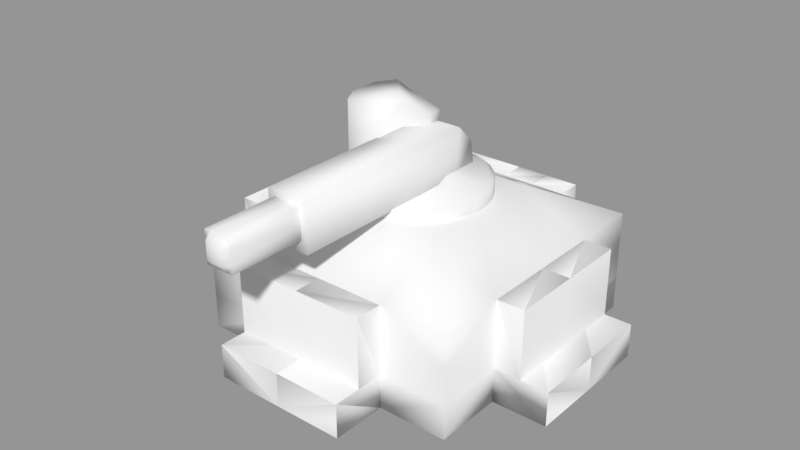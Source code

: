 # Source: unit_lod0.blend  (saved by Blender 2.79.0; exported with 4.5.12 LTS)
import bpy
from mathutils import Matrix  # noqa: F401  (used for matrix-valued properties, if any)

bpy.ops.wm.read_factory_settings(use_empty=True)
scene = bpy.context.scene
scene.name = 'Scene'

# ---- collections
col_collection_1 = bpy.data.collections.new('Collection 1'); scene.collection.children.link(col_collection_1)

# ---- meshes
me_cube_001 = bpy.data.meshes.new('Cube.001')
me_cube_001.from_pydata([(-50.0, -50.0, 0.0), (-50.0, 50.0, 0.0), (50.0, -50.0, 0.0), (50.0, 50.0, 0.0), (-50.0, 0.0, 0.0), (-50.0, -50.0, 25.0), (-50.0, 50.0, 25.0), (0.0, 50.0, 0.0), (50.0, 50.0, 25.0), (50.0, 0.0, 0.0), (50.0, -50.0, 25.0), (0.0, -50.0, 0.0), (-50.0, -25.0, 0.0), (-50.0, -50.0, 37.5), (-50.0, 50.0, 12.5), (-25.0, 50.0, 0.0), (50.0, 50.0, 12.5), (50.0, 25.0, 0.0), (50.0, -50.0, 12.5), (25.0, -50.0, 0.0), (-50.0, 25.0, 0.0), (-50.0, -50.0, 12.5), (-50.0, 50.0, 37.5), (25.0, 50.0, 0.0), (50.0, 50.0, 37.5), (50.0, -25.0, 0.0), (50.0, -50.0, 37.5), (-25.0, -50.0, 0.0), (0.0, -25.0, 50.0), (0.0, 25.0, 50.0), (25.0, 0.0, 50.0), (-25.0, 0.0, 50.0), (0.0, -50.0, 12.5), (0.0, -50.0, 37.5), (50.0, 0.0, 12.5), (50.0, 0.0, 37.5), (0.0, 50.0, 12.5), (0.0, 50.0, 37.5), (-50.0, 0.0, 12.5), (-50.0, 0.0, 37.5), (-50.0, -25.0, 37.5), (-50.0, -25.0, 12.5), (-50.0, 25.0, 12.5), (-25.0, 50.0, 37.5), (-25.0, 50.0, 12.5), (25.0, 50.0, 12.5), (50.0, 25.0, 37.5), (50.0, 25.0, 12.5), (50.0, -25.0, 12.5), (25.0, -50.0, 37.5), (25.0, -50.0, 12.5), (-25.0, -50.0, 12.5), (-25.0, 25.0, 50.0), (25.0, 25.0, 50.0), (25.0, -25.0, 50.0), (-25.0, -25.0, 50.0), (-25.0, -50.0, 37.5), (50.0, -25.0, 37.5), (25.0, 50.0, 37.5), (-50.0, 25.0, 37.5), (0.0, 25.0, 49.59), (0.0, 25.0, 55.59), (4.877, 24.52, 49.59), (4.877, 24.52, 55.59), (9.567, 23.1, 49.59), (9.567, 23.1, 55.59), (13.89, 20.79, 49.59), (13.89, 20.79, 55.59), (17.68, 17.68, 49.59), (17.68, 17.68, 55.59), (20.79, 13.89, 49.59), (20.79, 13.89, 55.59), (23.1, 9.567, 49.59), (23.1, 9.567, 55.59), (24.52, 4.877, 49.59), (24.52, 4.877, 55.59), (25.0, 1.887e-06, 49.59), (25.0, 1.887e-06, 53.59), (24.52, -4.877, 49.59), (24.52, -4.877, 53.59), (23.1, -9.567, 49.59), (23.1, -9.567, 53.59), (20.79, -13.89, 49.59), (20.79, -13.89, 53.59), (17.68, -17.68, 49.59), (17.68, -17.68, 53.59), (13.89, -20.79, 49.59), (13.89, -20.79, 53.59), (9.567, -23.1, 49.59), (9.567, -23.1, 53.59), (4.877, -24.52, 49.59), (4.877, -24.52, 53.59), (-8.146e-06, -25.0, 49.59), (-8.146e-06, -25.0, 53.59), (-4.877, -24.52, 49.59), (-4.877, -24.52, 53.59), (-9.567, -23.1, 49.59), (-9.567, -23.1, 53.59), (-13.89, -20.79, 49.59), (-13.89, -20.79, 53.59), (-17.68, -17.68, 49.59), (-17.68, -17.68, 53.59), (-20.79, -13.89, 49.59), (-20.79, -13.89, 53.59), (-23.1, -9.567, 49.59), (-23.1, -9.567, 53.59), (-24.52, -4.877, 49.59), (-24.52, -4.877, 53.59), (-25.0, 2.414e-05, 49.59), (-25.0, 2.414e-05, 53.59), (-24.52, 4.877, 49.59), (-24.52, 4.877, 55.59), (-23.1, 9.567, 49.59), (-23.1, 9.567, 55.59), (-20.79, 13.89, 49.59), (-20.79, 13.89, 55.59), (-17.68, 17.68, 49.59), (-17.68, 17.68, 55.59), (-13.89, 20.79, 49.59), (-13.89, 20.79, 55.59), (-9.567, 23.1, 49.59), (-9.567, 23.1, 55.59), (-4.877, 24.52, 49.59), (-4.877, 24.52, 55.59), (-24.0, -5.99, 53.35), (-24.0, -5.99, 81.09), (-24.0, 5.189, 53.35), (-24.0, 5.189, 81.09), (-7.006, -13.09, 53.35), (-7.006, -13.09, 74.63), (-1.483, 11.85, 53.35), (-1.483, 11.85, 74.63), (-24.0, 5.189, 67.89), (-20.0, 11.85, 53.35), (-20.0, 11.85, 81.09), (-1.483, 11.85, 67.89), (-20.0, 11.85, 67.89), (-24.0, -5.99, 67.89), (-7.006, -13.09, 67.89), (-20.0, -13.09, 53.35), (-20.0, -13.09, 81.09), (-20.0, -13.09, 67.89), (-7.006, -0.4826, 53.35), (-7.006, -0.6806, 81.09), (-1.483, 5.009, 53.35), (-1.483, 6.512, 74.63), (-7.56, -61.83, 53.16), (-7.56, -61.83, 70.84), (-7.56, 20.73, 49.18), (7.56, -61.83, 53.16), (7.56, -61.83, 70.84), (7.56, 20.73, 49.18), (-7.56, 11.17, 53.16), (-7.56, -61.83, 62.0), (-7.56, 11.17, 70.84), (7.56, 11.17, 53.16), (7.56, 11.17, 70.84), (7.56, -61.83, 62.0), (1.659e-08, -61.83, 53.16), (1.659e-08, -61.83, 70.84), (1.659e-08, 11.17, 70.84), (1.659e-08, 11.17, 53.16), (7.56, 11.17, 62.0), (-7.56, 11.17, 62.0), (7.56, 17.92, 63.99), (-7.56, 17.92, 63.99), (1.659e-08, 20.73, 49.18), (1.659e-08, 17.92, 63.99), (-5.054, -88.95, 57.48), (-5.054, -88.95, 68.68), (-5.054, -58.7, 57.48), (-5.054, -58.7, 68.68), (5.346, -88.95, 57.48), (5.346, -88.95, 68.68), (5.346, -58.7, 57.48), (5.346, -58.7, 68.68), (-5.054, -62.7, 57.48), (5.346, -88.95, 63.08), (-5.054, -62.7, 68.68), (-5.054, -58.7, 63.08), (0.1461, -58.7, 68.68), (5.346, -58.7, 63.08), (5.346, -62.7, 57.48), (5.346, -62.7, 68.68), (-5.054, -88.95, 63.08), (0.1461, -88.95, 57.48), (0.1461, -62.7, 68.68), (5.346, -62.7, 63.08), (-5.054, -62.7, 63.08), (0.1461, -88.95, 68.68), (5.346, -88.95, 65.88), (-5.054, -88.95, 60.28), (2.746, -88.95, 57.48), (-2.454, -88.95, 57.48), (-5.054, -88.95, 65.88), (5.346, -88.95, 60.28), (-2.454, -88.95, 68.68), (2.746, -90.95, 63.08), (-2.454, -90.95, 63.08), (2.746, -88.95, 68.68), (0.1461, -90.95, 60.28), (0.1461, -90.95, 65.88), (2.746, -90.95, 65.88), (2.746, -90.95, 60.28), (-2.454, -90.95, 60.28), (-2.454, -90.95, 65.88), (12.5, 50.0, 37.5), (12.5, 37.5, 43.75), (0.0, 37.5, 43.75), (70.0, -25.0, 0.0), (70.0, 0.0, 0.0), (70.0, -25.0, 12.5), (70.0, -25.0, 12.5), (70.0, 0.0, 0.0), (70.0, 0.0, 12.5), (25.0, 70.0, 0.0), (0.0, 70.0, 0.0), (25.0, 70.0, 12.5), (25.0, 70.0, 12.5), (0.0, 70.0, 0.0), (0.0, 70.0, 12.5), (0.0, 70.0, 12.5), (0.0, 70.0, 0.0), (-25.0, 70.0, 12.5), (0.0, 70.0, 0.0), (-25.0, 70.0, 0.0), (-25.0, 70.0, 12.5), (70.0, 0.0, 12.5), (70.0, 0.0, 0.0), (70.0, 25.0, 12.5), (70.0, 0.0, 0.0), (70.0, 25.0, 0.0), (70.0, 25.0, 12.5), (0.0, -70.0, 12.5), (-25.0, -70.0, 12.5), (0.0, -70.0, 0.0), (-25.0, -70.0, 0.0), (0.0, -70.0, 0.0), (-25.0, -70.0, 12.5), (0.0, -70.0, 12.5), (0.0, -70.0, 0.0), (25.0, -70.0, 12.5), (0.0, -70.0, 0.0), (25.0, -70.0, 0.0), (25.0, -70.0, 12.5), (-70.0, 0.0, 12.5), (-70.0, 25.0, 12.5), (-70.0, 0.0, 0.0), (-70.0, 25.0, 0.0), (-70.0, 0.0, 0.0), (-70.0, 25.0, 12.5), (-70.0, 0.0, 12.5), (-70.0, 0.0, 0.0), (-70.0, -25.0, 12.5), (-70.0, 0.0, 0.0), (-70.0, -25.0, 0.0), (-70.0, -25.0, 12.5), (-60.0, 25.0, 12.5), (-60.0, 0.0, 12.5), (-60.0, 25.0, 37.5), (-60.0, -25.0, 37.5), (-60.0, 0.0, 37.5), (-60.0, -25.0, 12.5), (-60.0, 25.0, 37.5), (-60.0, 0.0, 12.5), (-60.0, 0.0, 37.5), (-60.0, 0.0, 37.5), (-60.0, 0.0, 12.5), (-60.0, -25.0, 12.5), (25.0, 60.0, 12.5), (0.0, 60.0, 12.5), (25.0, 60.0, 37.5), (-25.0, 60.0, 37.5), (0.0, 60.0, 37.5), (-25.0, 60.0, 12.5), (25.0, 60.0, 37.5), (0.0, 60.0, 12.5), (0.0, 60.0, 37.5), (12.5, 60.0, 37.5), (0.0, 60.0, 37.5), (0.0, 60.0, 12.5), (-25.0, 60.0, 12.5), (60.0, -25.0, 12.5), (60.0, 0.0, 12.5), (60.0, -25.0, 37.5), (60.0, 25.0, 37.5), (60.0, 0.0, 37.5), (60.0, 25.0, 12.5), (60.0, -25.0, 37.5), (60.0, 0.0, 12.5), (60.0, 0.0, 37.5), (60.0, 0.0, 37.5), (60.0, 0.0, 12.5), (60.0, 25.0, 12.5), (-25.0, -60.0, 12.5), (0.0, -60.0, 12.5), (-25.0, -60.0, 37.5), (25.0, -60.0, 37.5), (0.0, -60.0, 37.5), (25.0, -60.0, 12.5), (-25.0, -60.0, 37.5), (0.0, -60.0, 12.5), (0.0, -60.0, 37.5), (0.0, -60.0, 37.5), (0.0, -60.0, 12.5), (25.0, -60.0, 12.5)], [], [(21, 12, 0), (42, 1, 20), (41, 5, 40), (14, 15, 1), (45, 3, 23), (44, 6, 43), (16, 17, 3), (48, 2, 25), (47, 8, 46), (18, 19, 2), (51, 0, 27), (35, 53, 30), (22, 59, 52), (24, 58, 53), (39, 55, 31), (46, 24, 53), (31, 28, 30), (43, 22, 52), (49, 26, 54), (57, 54, 26), (40, 13, 55), (55, 13, 56), (28, 56, 33), (50, 10, 49), (4, 7, 9), (61, 62, 60), (63, 64, 62), (65, 66, 64), (67, 68, 66), (69, 70, 68), (71, 72, 70), (73, 74, 72), (74, 77, 76), (77, 78, 76), (79, 80, 78), (81, 82, 80), (83, 84, 82), (85, 86, 84), (87, 88, 86), (89, 90, 88), (91, 92, 90), (93, 94, 92), (95, 96, 94), (97, 98, 96), (99, 100, 98), (101, 102, 100), (103, 104, 102), (105, 106, 104), (107, 108, 106), (109, 110, 108), (111, 112, 110), (113, 114, 112), (115, 116, 114), (117, 118, 116), (119, 120, 118), (121, 122, 120), (123, 60, 122), (115, 73, 65), (77, 111, 109), (77, 91, 87), (137, 127, 132), (143, 138, 142), (132, 134, 136), (127, 125, 143), (140, 137, 141), (134, 135, 136), (129, 141, 138), (144, 143, 142), (135, 145, 144), (153, 158, 157), (156, 157, 162), (154, 159, 160), (166, 165, 167), (155, 158, 161), (153, 163, 152), (155, 164, 156), (152, 165, 148), (165, 160, 167), (161, 148, 166), (168, 176, 193), (180, 178, 186), (190, 177, 187), (174, 176, 170), (181, 183, 187), (178, 179, 188), (196, 194, 205), (196, 189, 186), (194, 178, 188), (198, 191, 204), (199, 201, 202), (185, 182, 192), (176, 182, 185), (182, 172, 192), (190, 197, 177), (190, 199, 202), (203, 185, 192), (195, 192, 172), (177, 203, 195), (193, 191, 168), (200, 193, 185), (205, 184, 198), (189, 205, 201), (176, 185, 193), (201, 198, 197), (21, 41, 12), (42, 14, 1), (22, 6, 59), (219, 218, 45), (6, 14, 42), (215, 217, 45), (59, 6, 42), (41, 21, 5), (217, 216, 7), (5, 13, 40), (216, 215, 23), (14, 44, 15), (45, 16, 3), (24, 8, 58), (212, 214, 34), (8, 16, 45), (214, 213, 9), (58, 8, 45), (44, 14, 6), (213, 212, 48), (6, 22, 43), (209, 211, 48), (16, 47, 17), (48, 18, 2), (26, 10, 57), (211, 210, 9), (10, 18, 48), (210, 209, 25), (57, 10, 48), (47, 16, 8), (206, 37, 208), (8, 24, 46), (207, 58, 206), (18, 50, 19), (51, 21, 0), (30, 54, 57), (35, 46, 53), (30, 57, 35), (31, 52, 59), (39, 40, 55), (31, 59, 39), (30, 53, 29), (29, 52, 31), (31, 55, 28), (28, 54, 30), (30, 29, 31), (33, 49, 54), (28, 55, 56), (33, 54, 28), (13, 5, 56), (208, 29, 207), (5, 21, 51), (43, 29, 208), (56, 5, 51), (50, 18, 10), (53, 58, 207), (10, 26, 49), (276, 277, 278), (9, 25, 19), (19, 11, 9), (25, 2, 19), (23, 3, 17), (17, 9, 7), (27, 0, 12), (9, 11, 4), (7, 23, 17), (20, 1, 15), (15, 7, 4), (11, 27, 12), (4, 20, 15), (11, 12, 4), (61, 63, 62), (63, 65, 64), (65, 67, 66), (67, 69, 68), (69, 71, 70), (71, 73, 72), (73, 75, 74), (74, 75, 77), (77, 79, 78), (79, 81, 80), (81, 83, 82), (83, 85, 84), (85, 87, 86), (87, 89, 88), (89, 91, 90), (91, 93, 92), (93, 95, 94), (95, 97, 96), (97, 99, 98), (99, 101, 100), (101, 103, 102), (103, 105, 104), (105, 107, 106), (107, 109, 108), (109, 111, 110), (111, 113, 112), (113, 115, 114), (115, 117, 116), (117, 119, 118), (119, 121, 120), (121, 123, 122), (123, 61, 60), (63, 61, 123), (123, 121, 119), (119, 117, 115), (115, 113, 111), (111, 75, 73), (73, 71, 69), (69, 67, 73), (65, 63, 123), (123, 119, 65), (115, 111, 73), (73, 67, 65), (65, 119, 115), (77, 75, 111), (81, 79, 77), (77, 109, 107), (107, 105, 103), (103, 101, 99), (99, 97, 103), (95, 93, 91), (91, 89, 87), (87, 85, 83), (83, 81, 87), (77, 107, 95), (103, 97, 95), (95, 91, 77), (87, 81, 77), (107, 103, 95), (126, 124, 137), (137, 125, 127), (132, 126, 137), (128, 142, 138), (143, 129, 138), (133, 126, 132), (132, 127, 134), (136, 133, 132), (145, 131, 134), (134, 127, 143), (125, 140, 143), (143, 145, 134), (140, 129, 143), (139, 141, 137), (140, 125, 137), (137, 124, 139), (133, 136, 135), (134, 131, 135), (135, 130, 133), (128, 138, 141), (129, 140, 141), (141, 139, 128), (144, 145, 143), (144, 130, 135), (135, 131, 145), (150, 159, 157), (153, 146, 158), (159, 147, 153), (158, 149, 157), (157, 159, 153), (155, 162, 157), (156, 150, 157), (157, 149, 155), (156, 160, 159), (154, 147, 159), (159, 150, 156), (164, 151, 166), (166, 148, 165), (167, 164, 166), (152, 161, 158), (155, 149, 158), (158, 146, 152), (152, 146, 153), (153, 147, 154), (154, 163, 153), (155, 151, 164), (152, 154, 165), (164, 167, 160), (165, 154, 160), (160, 156, 164), (166, 151, 155), (161, 152, 148), (166, 155, 161), (183, 175, 180), (180, 171, 178), (186, 183, 180), (182, 195, 172), (183, 173, 190), (177, 195, 187), (183, 190, 187), (182, 187, 195), (174, 182, 176), (182, 174, 181), (181, 175, 183), (187, 182, 181), (176, 188, 179), (178, 171, 179), (179, 170, 176), (196, 169, 194), (183, 199, 173), (178, 169, 196), (189, 199, 186), (178, 196, 186), (183, 186, 199), (176, 168, 191), (184, 194, 188), (176, 191, 188), (169, 178, 194), (188, 191, 184), (198, 184, 191), (199, 189, 201), (190, 202, 197), (190, 173, 199), (203, 200, 185), (195, 203, 192), (177, 197, 203), (193, 204, 191), (200, 204, 193), (205, 194, 184), (189, 196, 205), (200, 203, 197), (197, 202, 201), (201, 205, 198), (198, 204, 200), (200, 197, 198), (43, 52, 29), (53, 207, 29), (43, 208, 37), (207, 206, 208), (209, 210, 211), (210, 25, 9), (211, 9, 48), (209, 48, 25), (212, 213, 214), (213, 48, 9), (214, 9, 34), (212, 34, 48), (215, 216, 217), (216, 23, 7), (217, 7, 45), (215, 45, 23), (218, 219, 220), (219, 45, 7), (220, 7, 36), (218, 36, 45), (221, 222, 223), (222, 36, 7), (223, 7, 44), (221, 44, 36), (224, 225, 226), (225, 7, 15), (226, 15, 44), (224, 44, 7), (227, 228, 229), (228, 34, 9), (229, 9, 47), (227, 47, 34), (230, 231, 232), (231, 9, 17), (232, 17, 47), (230, 47, 9), (233, 234, 235), (234, 32, 51), (235, 51, 11), (233, 11, 32), (236, 237, 238), (237, 27, 11), (238, 11, 51), (236, 51, 27), (239, 240, 241), (240, 32, 11), (241, 11, 50), (239, 50, 32), (242, 243, 244), (243, 11, 19), (244, 19, 50), (242, 50, 11), (245, 246, 247), (246, 38, 42), (247, 42, 4), (245, 4, 38), (248, 249, 250), (249, 20, 4), (250, 4, 42), (248, 42, 20), (251, 252, 253), (252, 38, 4), (253, 4, 41), (251, 41, 38), (254, 255, 256), (255, 4, 12), (256, 12, 41), (254, 41, 4), (257, 258, 259), (258, 42, 38), (259, 38, 59), (257, 59, 42), (260, 261, 262), (261, 40, 39), (262, 39, 41), (260, 41, 40), (263, 264, 265), (264, 59, 38), (265, 38, 39), (263, 39, 59), (266, 267, 268), (267, 39, 38), (268, 38, 41), (266, 41, 39), (269, 270, 271), (270, 45, 36), (271, 36, 58), (269, 58, 45), (272, 273, 274), (273, 43, 37), (274, 37, 44), (272, 44, 43), (276, 278, 275), (276, 58, 36), (277, 36, 37), (278, 37, 206), (275, 206, 58), (279, 280, 281), (280, 37, 36), (281, 36, 44), (279, 44, 37), (282, 283, 284), (283, 48, 34), (284, 34, 57), (282, 57, 48), (285, 286, 287), (286, 46, 35), (287, 35, 47), (285, 47, 46), (288, 289, 290), (289, 57, 34), (290, 34, 35), (288, 35, 57), (291, 292, 293), (292, 35, 34), (293, 34, 47), (291, 47, 35), (294, 295, 296), (295, 51, 32), (296, 32, 56), (294, 56, 51), (297, 298, 299), (298, 49, 33), (299, 33, 50), (297, 50, 49), (300, 301, 302), (301, 56, 32), (302, 32, 33), (300, 33, 56), (303, 304, 305), (304, 33, 32), (305, 32, 50), (303, 50, 33), (220, 219, 7), (218, 220, 36), (222, 221, 36), (223, 222, 7), (221, 223, 44), (225, 224, 7), (226, 225, 15), (224, 226, 44), (228, 227, 34), (229, 228, 9), (227, 229, 47), (231, 230, 9), (232, 231, 17), (230, 232, 47), (234, 233, 32), (235, 234, 51), (233, 235, 11), (237, 236, 27), (238, 237, 11), (236, 238, 51), (240, 239, 32), (241, 240, 11), (239, 241, 50), (243, 242, 11), (244, 243, 19), (242, 244, 50), (246, 245, 38), (247, 246, 42), (245, 247, 4), (249, 248, 20), (250, 249, 4), (248, 250, 42), (252, 251, 38), (253, 252, 4), (251, 253, 41), (255, 254, 4), (256, 255, 12), (254, 256, 41), (258, 257, 42), (259, 258, 38), (257, 259, 59), (261, 260, 40), (262, 261, 39), (260, 262, 41), (264, 263, 59), (265, 264, 38), (263, 265, 39), (267, 266, 39), (268, 267, 38), (266, 268, 41), (270, 269, 45), (271, 270, 36), (269, 271, 58), (273, 272, 43), (274, 273, 37), (272, 274, 44), (276, 275, 58), (277, 276, 36), (278, 277, 37), (275, 278, 206), (280, 279, 37), (281, 280, 36), (279, 281, 44), (283, 282, 48), (284, 283, 34), (282, 284, 57), (286, 285, 46), (287, 286, 35), (285, 287, 47), (289, 288, 57), (290, 289, 34), (288, 290, 35), (292, 291, 35), (293, 292, 34), (291, 293, 47), (295, 294, 51), (296, 295, 32), (294, 296, 56), (298, 297, 49), (299, 298, 33), (297, 299, 50), (301, 300, 56), (302, 301, 32), (300, 302, 33), (304, 303, 33), (305, 304, 32), (303, 305, 50)])
_uv = me_cube_001.uv_layers.new(name='UVMap')
_uv.uv.foreach_set('vector', [0.8281, 0.171, 0.8686, 0.08802, 0.8686, 0.171, 0.8281, 0.3431, 0.8686, 0.2601, 0.8686, 0.3431, 0.5207, 0.08502, 0.5207, 0.002002, 0.4368, 0.08502, 0.8281, 0.5151, 0.8686, 0.4321, 0.8686, 0.5151, 0.7816, 0.8192, 0.6977, 0.8592, 0.7816, 0.8592, 0.3468, 0.3431, 0.3468, 0.2601, 0.2629, 0.3431, 0.8281, 0.6872, 0.8686, 0.6042, 0.8686, 0.6872, 0.8686, 0.7762, 0.7846, 0.8162, 0.8686, 0.8162, 0.3468, 0.2571, 0.3468, 0.174, 0.2629, 0.2571, 0.8281, 0.7732, 0.8686, 0.6902, 0.8686, 0.7732, 0.8686, 0.8192, 0.7846, 0.8592, 0.8686, 0.8592, 0.5207, 0.174, 0.4368, 0.2571, 0.5207, 0.2571, 0.4368, 0.4291, 0.5207, 0.4291, 0.5207, 0.3461, 0.3498, 0.4291, 0.4338, 0.4291, 0.4338, 0.3461, 0.3468, 0.3461, 0.2629, 0.4291, 0.3468, 0.4291, 0.4338, 0.3431, 0.3498, 0.3431, 0.4338, 0.2601, 0.4368, 0.3431, 0.5207, 0.3431, 0.5207, 0.2601, 0.4338, 0.2571, 0.3498, 0.2571, 0.4338, 0.174, 0.2599, 0.4291, 0.1759, 0.4291, 0.2599, 0.3461, 0.1729, 0.4291, 0.1729, 0.3461, 0.08896, 0.4291, 0.4338, 0.171, 0.3498, 0.171, 0.4338, 0.08802, 0.08596, 0.3461, 0.002002, 0.4291, 0.08596, 0.4291, 0.5207, 0.08802, 0.4368, 0.171, 0.5207, 0.171, 0.2599, 0.3431, 0.2599, 0.2601, 0.1759, 0.3431, 0.002002, 0.171, 0.1729, 0.171, 0.1729, 0.002002, 0.2164, 0.5181, 0.1977, 0.5366, 0.2164, 0.5366, 0.2599, 0.5396, 0.2411, 0.5581, 0.2599, 0.5581, 0.1947, 0.5181, 0.1759, 0.5366, 0.1947, 0.5366, 0.1947, 0.5396, 0.1759, 0.5581, 0.1947, 0.5581, 0.08596, 0.4751, 0.06722, 0.4936, 0.08596, 0.4936, 0.04248, 0.4966, 0.02374, 0.5151, 0.04248, 0.5151, 0.2164, 0.5396, 0.1977, 0.5581, 0.2164, 0.5581, 0.248, 0.5171, 0.2401, 0.5356, 0.2401, 0.5171, 0.252, 0.5366, 0.2599, 0.5181, 0.2599, 0.5366, 0.2194, 0.5366, 0.2273, 0.5181, 0.2273, 0.5366, 0.2303, 0.5366, 0.2381, 0.5181, 0.2381, 0.5366, 0.1759, 0.5796, 0.1838, 0.5611, 0.1838, 0.5796, 0.2085, 0.6011, 0.2164, 0.5826, 0.2164, 0.6011, 0.1759, 0.6011, 0.1838, 0.5826, 0.1838, 0.6011, 0.1868, 0.6011, 0.1947, 0.5826, 0.1947, 0.6011, 0.1977, 0.5796, 0.2055, 0.5611, 0.2055, 0.5796, 0.2085, 0.5796, 0.2164, 0.5611, 0.2164, 0.5796, 0.1977, 0.6011, 0.2055, 0.5826, 0.2055, 0.6011, 0.1868, 0.5796, 0.1947, 0.5611, 0.1947, 0.5796, 0.2411, 0.6011, 0.249, 0.5826, 0.249, 0.6011, 0.252, 0.6011, 0.2599, 0.5826, 0.2599, 0.6011, 0.2194, 0.6011, 0.2273, 0.5826, 0.2273, 0.6011, 0.2303, 0.6011, 0.2381, 0.5826, 0.2381, 0.6011, 0.2411, 0.5796, 0.249, 0.5611, 0.249, 0.5796, 0.002002, 0.3001, 0.04248, 0.2601, 0.04248, 0.3001, 0.08596, 0.4966, 0.06722, 0.5151, 0.08596, 0.5151, 0.06422, 0.4966, 0.04548, 0.5151, 0.06422, 0.5151, 0.04248, 0.4751, 0.02374, 0.4936, 0.04248, 0.4936, 0.02074, 0.4751, 0.002002, 0.4936, 0.02074, 0.4936, 0.02074, 0.4536, 0.002002, 0.4721, 0.02074, 0.4721, 0.02074, 0.4966, 0.002002, 0.5151, 0.02074, 0.5151, 0.06422, 0.4321, 0.04548, 0.4506, 0.06422, 0.4506, 0.5237, 0.9667, 0.6077, 0.9267, 0.6077, 0.9667, 0.9555, 0.174, 0.9555, 0.3431, 0.9368, 0.3431, 0.9773, 0.3461, 0.9368, 0.4291, 0.9773, 0.4291, 0.04548, 0.3431, 0.08596, 0.3031, 0.08596, 0.3431, 0.04148, 0.2591, 0.001001, 0.2591, 0.001001, 0.2991, 0.1542, 0.3001, 0.1729, 0.2601, 0.1729, 0.3001, 0.2629, 0.08502, 0.3033, 0.08502, 0.3033, 0.04501, 0.1294, 0.2601, 0.1107, 0.3001, 0.1294, 0.3001, 0.04548, 0.3001, 0.08596, 0.2601, 0.08596, 0.3001, 0.1324, 0.3001, 0.1512, 0.2601, 0.1512, 0.3001, 0.5207, 0.9697, 0.4368, 0.9882, 0.5207, 0.9882, 0.1077, 0.3431, 0.08896, 0.3431, 0.1077, 0.3031, 0.2164, 0.2171, 0.2164, 0.2571, 0.1759, 0.2571, 0.4338, 0.9052, 0.2629, 0.9237, 0.4338, 0.9237, 0.915, 0.5151, 0.9338, 0.3461, 0.9338, 0.5151, 0.3033, 0.131, 0.2846, 0.171, 0.3033, 0.171, 0.7816, 0.9052, 0.6107, 0.9237, 0.7816, 0.9237, 0.4368, 0.9237, 0.6077, 0.9237, 0.6077, 0.9052, 0.3903, 0.002002, 0.3903, 0.04201, 0.3498, 0.04201, 0.2599, 0.2571, 0.2599, 0.2171, 0.2194, 0.2571, 0.3281, 0.128, 0.3468, 0.08802, 0.3468, 0.128, 0.3033, 0.08802, 0.2846, 0.128, 0.3033, 0.128, 0.9881, 0.8592, 0.9881, 0.7762, 0.9803, 0.8592, 0.2194, 0.5796, 0.2273, 0.5611, 0.2273, 0.5796, 0.9803, 0.7732, 0.9881, 0.7732, 0.9881, 0.6902, 0.9585, 0.956, 0.999, 0.9482, 0.999, 0.956, 0.9477, 0.9882, 0.9555, 0.9697, 0.9555, 0.9882, 0.2381, 0.5611, 0.2303, 0.5796, 0.2381, 0.5796, 0.9229, 0.9482, 0.915, 0.956, 0.9229, 0.956, 0.08596, 0.9912, 0.08596, 0.999, 0.002002, 0.999, 0.999, 0.3461, 0.9803, 0.4291, 0.999, 0.4291, 0.9259, 0.9775, 0.9338, 0.9697, 0.9338, 0.9775, 0.9338, 0.959, 0.9259, 0.9667, 0.9338, 0.9667, 0.9803, 0.6872, 0.9881, 0.6042, 0.9881, 0.6872, 0.4358, 0.9872, 0.4358, 0.9687, 0.5197, 0.9687, 0.1759, 0.999, 0.2599, 0.999, 0.2599, 0.9912, 0.9259, 0.9882, 0.9338, 0.9805, 0.9338, 0.9882, 0.9368, 0.9667, 0.9447, 0.959, 0.9447, 0.9667, 0.9338, 0.9482, 0.9259, 0.956, 0.9338, 0.956, 0.9447, 0.9482, 0.9368, 0.956, 0.9447, 0.956, 0.9477, 0.9667, 0.9555, 0.959, 0.9555, 0.9667, 0.915, 0.9775, 0.9229, 0.9697, 0.9229, 0.9775, 0.9555, 0.9482, 0.9477, 0.956, 0.9555, 0.956, 0.915, 0.9667, 0.9229, 0.959, 0.9229, 0.9667, 0.9229, 0.9805, 0.915, 0.9882, 0.9229, 0.9882, 0.9793, 0.6862, 0.9871, 0.6032, 0.9793, 0.6032, 0.9881, 0.8915, 0.9803, 0.8915, 0.9881, 0.8837, 0.912, 0.002002, 0.912, 0.08502, 0.8716, 0.08502, 0.002002, 0.9022, 0.08596, 0.9022, 0.08596, 0.8622, 0.912, 0.171, 0.8716, 0.171, 0.912, 0.08802, 0.6947, 0.08802, 0.6947, 0.171, 0.6107, 0.171, 0.1729, 0.8622, 0.1729, 0.9022, 0.08896, 0.9022, 0.3468, 0.7762, 0.3468, 0.8162, 0.2629, 0.8162, 0.1749, 0.2591, 0.1749, 0.3421, 0.2589, 0.2591, 0.912, 0.174, 0.912, 0.2571, 0.8716, 0.2571, 0.6947, 0.3461, 0.6947, 0.4291, 0.6107, 0.4291, 0.2599, 0.8622, 0.2599, 0.9022, 0.1759, 0.9022, 0.2599, 0.6042, 0.2599, 0.6872, 0.1759, 0.6872, 0.912, 0.2601, 0.912, 0.3431, 0.8716, 0.3431, 0.2629, 0.9022, 0.3468, 0.9022, 0.3468, 0.8622, 0.912, 0.4291, 0.8716, 0.4291, 0.912, 0.3461, 0.6947, 0.2601, 0.6947, 0.3431, 0.6107, 0.3431, 0.9368, 0.7732, 0.9773, 0.7732, 0.9773, 0.6902, 0.7846, 0.08502, 0.8251, 0.08502, 0.8251, 0.002002, 0.2619, 0.173, 0.2619, 0.2561, 0.3458, 0.173, 0.2629, 0.9882, 0.3468, 0.9882, 0.3468, 0.9482, 0.6947, 0.5181, 0.6947, 0.6011, 0.6107, 0.6011, 0.9368, 0.8592, 0.9773, 0.8592, 0.9773, 0.7762, 0.2599, 0.7762, 0.2599, 0.8162, 0.1759, 0.8162, 0.3498, 0.9882, 0.4338, 0.9882, 0.4338, 0.9482, 0.999, 0.08802, 0.999, 0.171, 0.9585, 0.171, 0.1729, 0.9452, 0.1729, 0.9052, 0.08896, 0.9452, 0.3468, 0.6472, 0.3468, 0.7302, 0.2629, 0.7302, 0.915, 0.171, 0.9555, 0.171, 0.9555, 0.08802, 0.6077, 0.6042, 0.6077, 0.6872, 0.5237, 0.6872, 0.2619, 0.2591, 0.2619, 0.3421, 0.3458, 0.2591, 0.002002, 0.9452, 0.08596, 0.9452, 0.08596, 0.9052, 0.3498, 0.08502, 0.3903, 0.08502, 0.3903, 0.04501, 0.001001, 0.9442, 0.001001, 0.9042, 0.08495, 0.9042, 0.3468, 0.002002, 0.3063, 0.04201, 0.3468, 0.04201, 0.914, 0.17, 0.914, 0.08702, 0.9545, 0.08702, 0.1719, 0.9042, 0.08796, 0.9042, 0.08796, 0.9442, 0.5197, 0.08702, 0.4358, 0.08702, 0.4358, 0.17, 0.08495, 0.3451, 0.001001, 0.3451, 0.001001, 0.4281, 0.3488, 0.17, 0.4328, 0.08702, 0.3488, 0.08702, 0.1719, 0.3451, 0.08796, 0.3451, 0.08796, 0.4281, 0.2589, 0.3451, 0.1749, 0.3451, 0.1749, 0.4281, 0.3488, 0.2561, 0.4328, 0.173, 0.3488, 0.173, 0.08896, 0.6872, 0.1729, 0.6872, 0.1729, 0.6042, 0.6107, 0.08502, 0.6947, 0.08502, 0.6947, 0.002002, 0.002002, 0.6872, 0.08596, 0.6872, 0.08596, 0.6042, 0.3498, 0.6442, 0.4338, 0.6442, 0.4338, 0.5611, 0.08896, 0.5151, 0.1729, 0.5151, 0.1729, 0.4321, 0.4328, 0.2591, 0.3488, 0.2591, 0.3488, 0.3421, 0.3458, 0.3451, 0.2619, 0.3451, 0.2619, 0.4281, 0.3488, 0.4281, 0.4328, 0.3451, 0.3488, 0.3451, 0.9575, 0.08702, 0.998, 0.08702, 0.9575, 0.17, 0.04448, 0.2591, 0.04448, 0.2991, 0.08495, 0.2591, 0.3488, 0.9872, 0.3488, 0.9472, 0.4328, 0.9472, 0.8251, 0.6042, 0.7846, 0.6872, 0.8251, 0.6872, 0.4358, 0.001001, 0.4358, 0.08402, 0.5197, 0.001001, 0.9358, 0.8582, 0.9358, 0.7752, 0.9763, 0.7752, 0.4338, 0.002002, 0.3933, 0.04201, 0.4338, 0.04201, 0.2619, 0.9872, 0.2619, 0.9472, 0.3458, 0.9472, 0.9358, 0.7722, 0.9358, 0.6892, 0.9763, 0.6892, 0.4338, 0.4321, 0.4338, 0.4721, 0.2629, 0.4721, 0.2599, 0.171, 0.1759, 0.171, 0.2599, 0.002002, 0.2629, 0.6442, 0.3468, 0.6442, 0.3468, 0.5611, 0.5237, 0.6011, 0.6077, 0.6011, 0.6077, 0.5181, 0.1729, 0.2571, 0.1729, 0.174, 0.002002, 0.2571, 0.4368, 0.6011, 0.5207, 0.6011, 0.5207, 0.5181, 0.1719, 0.001001, 0.001001, 0.001001, 0.001001, 0.17, 0.1759, 0.5151, 0.2599, 0.5151, 0.2599, 0.4321, 0.5237, 0.5151, 0.6077, 0.5151, 0.6077, 0.4321, 0.001001, 0.173, 0.001001, 0.2561, 0.1719, 0.173, 0.1719, 0.4311, 0.08796, 0.4311, 0.08796, 0.5141, 0.2589, 0.4311, 0.1749, 0.4311, 0.1749, 0.5141, 0.1749, 0.17, 0.1749, 0.001001, 0.2589, 0.001001, 0.2194, 0.5581, 0.2381, 0.5581, 0.2381, 0.5396, 0.2371, 0.5386, 0.2184, 0.5386, 0.2184, 0.5571, 0.2589, 0.5386, 0.2401, 0.5386, 0.2401, 0.5571, 0.1937, 0.5171, 0.1749, 0.5171, 0.1749, 0.5356, 0.2154, 0.5171, 0.1967, 0.5171, 0.1967, 0.5356, 0.1937, 0.5386, 0.1749, 0.5386, 0.1749, 0.5571, 0.2154, 0.5386, 0.1967, 0.5386, 0.1967, 0.5571, 0.06422, 0.4751, 0.06422, 0.4936, 0.04548, 0.4936, 0.251, 0.5356, 0.251, 0.5171, 0.2589, 0.5171, 0.2184, 0.5356, 0.2184, 0.5171, 0.2263, 0.5171, 0.2293, 0.5356, 0.2293, 0.5171, 0.2371, 0.5171, 0.1967, 0.6001, 0.1967, 0.5816, 0.2045, 0.5816, 0.2075, 0.6001, 0.2075, 0.5816, 0.2154, 0.5816, 0.1749, 0.6001, 0.1749, 0.5816, 0.1828, 0.5816, 0.1858, 0.6001, 0.1858, 0.5816, 0.1937, 0.5816, 0.1967, 0.5786, 0.1967, 0.5601, 0.2045, 0.5601, 0.2075, 0.5786, 0.2075, 0.5601, 0.2154, 0.5601, 0.1749, 0.5786, 0.1749, 0.5601, 0.1828, 0.5601, 0.1858, 0.5786, 0.1858, 0.5601, 0.1937, 0.5601, 0.2401, 0.6001, 0.2401, 0.5816, 0.248, 0.5816, 0.251, 0.6001, 0.251, 0.5816, 0.2589, 0.5816, 0.2184, 0.6001, 0.2184, 0.5816, 0.2263, 0.5816, 0.2293, 0.6001, 0.2293, 0.5816, 0.2371, 0.5816, 0.2401, 0.5786, 0.2401, 0.5601, 0.248, 0.5601, 0.06322, 0.4741, 0.04448, 0.4741, 0.04448, 0.4926, 0.08495, 0.4741, 0.06622, 0.4741, 0.06622, 0.4926, 0.06322, 0.4956, 0.04448, 0.4956, 0.04448, 0.5141, 0.08495, 0.4956, 0.06622, 0.4956, 0.06622, 0.5141, 0.01974, 0.4741, 0.001001, 0.4741, 0.001001, 0.4926, 0.04148, 0.4741, 0.02274, 0.4741, 0.02274, 0.4926, 0.01974, 0.4956, 0.001001, 0.4956, 0.001001, 0.5141, 0.04148, 0.4956, 0.02274, 0.4956, 0.02274, 0.5141, 0.04448, 0.4496, 0.04448, 0.4311, 0.06322, 0.4311, 0.02074, 0.4321, 0.02074, 0.4506, 0.002002, 0.4506, 0.08596, 0.4321, 0.08596, 0.4506, 0.06722, 0.4506, 0.08495, 0.4311, 0.06622, 0.4311, 0.06622, 0.4496, 0.6107, 0.9452, 0.7816, 0.9267, 0.7816, 0.9452, 0.06422, 0.4536, 0.06422, 0.4721, 0.04548, 0.4721, 0.1512, 0.3431, 0.1324, 0.3431, 0.1512, 0.3031, 0.1502, 0.3021, 0.1314, 0.3021, 0.1314, 0.3421, 0.04248, 0.3431, 0.002002, 0.3431, 0.04248, 0.3031, 0.2619, 0.4311, 0.2619, 0.4711, 0.4328, 0.4311, 0.1294, 0.3031, 0.1294, 0.3431, 0.1107, 0.3431, 0.9358, 0.4281, 0.9358, 0.3451, 0.9763, 0.3451, 0.6097, 0.9442, 0.6097, 0.9257, 0.7806, 0.9257, 0.04448, 0.4711, 0.04448, 0.4526, 0.06322, 0.4526, 0.9358, 0.3421, 0.9545, 0.173, 0.9358, 0.173, 0.08596, 0.4536, 0.08596, 0.4721, 0.06722, 0.4721, 0.04248, 0.4321, 0.04248, 0.4506, 0.02374, 0.4506, 0.1729, 0.3431, 0.1542, 0.3431, 0.1729, 0.3031, 0.06622, 0.4711, 0.06622, 0.4526, 0.08495, 0.4526, 0.001001, 0.4496, 0.001001, 0.4311, 0.01974, 0.4311, 0.02274, 0.4496, 0.02274, 0.4311, 0.04148, 0.4311, 0.1532, 0.3021, 0.1719, 0.3021, 0.1532, 0.3421, 0.4358, 0.3421, 0.5197, 0.2591, 0.4358, 0.2591, 0.08796, 0.3421, 0.08796, 0.3021, 0.1067, 0.3021, 0.5227, 0.9657, 0.5227, 0.9257, 0.6067, 0.9257, 0.001001, 0.3421, 0.001001, 0.3021, 0.04148, 0.3021, 0.8686, 0.9052, 0.8686, 0.9452, 0.7846, 0.9452, 0.2629, 0.04201, 0.3033, 0.04201, 0.3033, 0.002002, 0.04448, 0.3421, 0.04448, 0.3021, 0.08495, 0.3021, 0.2619, 0.001001, 0.2619, 0.04101, 0.3023, 0.001001, 0.3053, 0.001001, 0.3458, 0.001001, 0.3053, 0.04101, 0.1097, 0.3421, 0.1097, 0.3021, 0.1284, 0.3021, 0.3281, 0.171, 0.3468, 0.171, 0.3468, 0.131, 0.1314, 0.2991, 0.1314, 0.2591, 0.1502, 0.2591, 0.1532, 0.2591, 0.1532, 0.2991, 0.1719, 0.2591, 0.9585, 0.9452, 0.9773, 0.9452, 0.9773, 0.8622, 0.08896, 0.3001, 0.1077, 0.3001, 0.1077, 0.2601, 0.08796, 0.2591, 0.1067, 0.2591, 0.08796, 0.2991, 0.2619, 0.04401, 0.3023, 0.04401, 0.2619, 0.08402, 0.2164, 0.174, 0.2164, 0.2141, 0.1759, 0.2141, 0.3251, 0.131, 0.3251, 0.171, 0.3063, 0.171, 0.1284, 0.2591, 0.1097, 0.2591, 0.1097, 0.2991, 0.3053, 0.17, 0.3053, 0.13, 0.3241, 0.13, 0.3063, 0.08502, 0.3468, 0.08502, 0.3468, 0.04501, 0.9575, 0.9442, 0.9575, 0.8612, 0.9763, 0.8612, 0.3458, 0.04401, 0.3053, 0.04401, 0.3053, 0.08402, 0.2599, 0.174, 0.2599, 0.2141, 0.2194, 0.2141, 0.1749, 0.2131, 0.1749, 0.173, 0.2154, 0.173, 0.2184, 0.2131, 0.2184, 0.173, 0.2589, 0.173, 0.8676, 0.9042, 0.7836, 0.9042, 0.7836, 0.9442, 0.3458, 0.13, 0.3271, 0.13, 0.3271, 0.17, 0.001001, 0.4711, 0.001001, 0.4526, 0.01974, 0.4526, 0.04248, 0.4721, 0.02374, 0.4721, 0.04248, 0.4536, 0.9773, 0.959, 0.9773, 0.9775, 0.9585, 0.9775, 0.04148, 0.4526, 0.02274, 0.4526, 0.02274, 0.4711, 0.9763, 0.958, 0.9575, 0.958, 0.9575, 0.9765, 0.2154, 0.2161, 0.1749, 0.2161, 0.1749, 0.2561, 0.915, 0.8592, 0.9338, 0.8592, 0.9338, 0.6902, 0.9338, 0.174, 0.9338, 0.3431, 0.915, 0.3431, 0.9328, 0.6892, 0.914, 0.6892, 0.914, 0.8582, 0.915, 0.6872, 0.9338, 0.6872, 0.9338, 0.5181, 0.2629, 0.9452, 0.4338, 0.9452, 0.4338, 0.9267, 0.2619, 0.9442, 0.2619, 0.9257, 0.4328, 0.9257, 0.2816, 0.131, 0.2816, 0.171, 0.2629, 0.171, 0.2806, 0.13, 0.2619, 0.13, 0.2619, 0.17, 0.2836, 0.13, 0.3023, 0.13, 0.2836, 0.17, 0.9328, 0.5171, 0.914, 0.5171, 0.914, 0.6862, 0.7806, 0.9042, 0.6097, 0.9042, 0.6097, 0.9227, 0.9328, 0.3451, 0.914, 0.3451, 0.914, 0.5141, 0.6067, 0.9042, 0.4358, 0.9042, 0.4358, 0.9227, 0.9328, 0.173, 0.914, 0.173, 0.914, 0.3421, 0.2619, 0.9227, 0.2619, 0.9042, 0.4328, 0.9042, 0.2184, 0.2161, 0.2589, 0.2161, 0.2184, 0.2561, 0.3488, 0.04101, 0.3893, 0.001001, 0.3488, 0.001001, 0.3063, 0.128, 0.3251, 0.128, 0.3251, 0.08802, 0.3053, 0.127, 0.3053, 0.08702, 0.3241, 0.08702, 0.3458, 0.08702, 0.3271, 0.08702, 0.3271, 0.127, 0.2629, 0.128, 0.2816, 0.128, 0.2816, 0.08802, 0.2806, 0.08702, 0.2619, 0.08702, 0.2619, 0.127, 0.2836, 0.127, 0.3023, 0.08702, 0.2836, 0.08702, 0.252, 0.5796, 0.2599, 0.5796, 0.2599, 0.5611, 0.251, 0.5786, 0.251, 0.5601, 0.2589, 0.5601, 0.2184, 0.5601, 0.2184, 0.5786, 0.2263, 0.5601, 0.9881, 0.5181, 0.9803, 0.6011, 0.9881, 0.6011, 0.2629, 0.999, 0.3468, 0.999, 0.3468, 0.9912, 0.1729, 0.999, 0.1729, 0.9912, 0.08896, 0.999, 0.998, 0.3451, 0.9793, 0.4281, 0.9793, 0.3451, 0.6077, 0.9697, 0.6077, 0.9882, 0.5237, 0.9882, 0.9575, 0.955, 0.9575, 0.9472, 0.998, 0.9472, 0.9803, 0.8807, 0.9881, 0.8807, 0.9881, 0.8622, 0.2293, 0.5786, 0.2293, 0.5601, 0.2371, 0.5601, 0.9447, 0.9882, 0.9447, 0.9697, 0.9368, 0.9882, 0.9358, 0.9872, 0.9358, 0.9687, 0.9437, 0.9687, 0.9545, 0.9687, 0.9467, 0.9687, 0.9467, 0.9872, 0.9793, 0.8797, 0.9793, 0.8612, 0.9871, 0.8612, 0.9219, 0.9687, 0.914, 0.9687, 0.914, 0.9765, 0.2589, 0.9902, 0.1749, 0.998, 0.1749, 0.9902, 0.9793, 0.8582, 0.9793, 0.7752, 0.9871, 0.7752, 0.001001, 0.9902, 0.001001, 0.998, 0.08495, 0.9902, 0.999, 0.5151, 0.999, 0.4321, 0.9803, 0.5151, 0.998, 0.4311, 0.9793, 0.4311, 0.9793, 0.5141, 0.3458, 0.9902, 0.2619, 0.9902, 0.2619, 0.998, 0.9793, 0.6892, 0.9871, 0.6892, 0.9793, 0.7722, 0.5227, 0.9872, 0.6067, 0.9687, 0.5227, 0.9687, 0.9793, 0.5171, 0.9793, 0.6001, 0.9871, 0.5171, 0.1719, 0.9902, 0.08796, 0.998, 0.08796, 0.9902, 0.9249, 0.9765, 0.9249, 0.9687, 0.9328, 0.9687, 0.9219, 0.9795, 0.914, 0.9795, 0.914, 0.9872, 0.9249, 0.9872, 0.9249, 0.9795, 0.9328, 0.9795, 0.9358, 0.955, 0.9358, 0.9472, 0.9437, 0.9472, 0.9545, 0.9472, 0.9467, 0.9472, 0.9467, 0.955, 0.9437, 0.958, 0.9358, 0.958, 0.9358, 0.9657, 0.9467, 0.9657, 0.9467, 0.958, 0.9545, 0.958, 0.914, 0.955, 0.914, 0.9472, 0.9219, 0.9472, 0.9328, 0.9472, 0.9249, 0.9472, 0.9249, 0.955, 0.914, 0.9657, 0.914, 0.958, 0.9219, 0.958, 0.9328, 0.958, 0.9249, 0.958, 0.9249, 0.9657, 0.9803, 0.9022, 0.9881, 0.9022, 0.9881, 0.8945, 0.9881, 0.9052, 0.9881, 0.913, 0.9803, 0.913, 0.9871, 0.9042, 0.9793, 0.9042, 0.9793, 0.912, 0.9793, 0.9012, 0.9793, 0.8935, 0.9871, 0.8935, 0.9793, 0.8827, 0.9793, 0.8905, 0.9871, 0.8827, 0.4358, 0.4281, 0.4358, 0.3451, 0.5197, 0.3451, 0.3923, 0.04101, 0.3923, 0.001001, 0.4328, 0.001001, 0.8706, 0.4281, 0.911, 0.3451, 0.8706, 0.3451, 0.3488, 0.04401, 0.3488, 0.08402, 0.3893, 0.04401, 0.2619, 0.8612, 0.3458, 0.8612, 0.2619, 0.9012, 0.3498, 0.7302, 0.4338, 0.6472, 0.4338, 0.7302, 0.002002, 0.7732, 0.08596, 0.6902, 0.08596, 0.7732, 0.7816, 0.6902, 0.7411, 0.7732, 0.7816, 0.7732, 0.8706, 0.3421, 0.911, 0.2591, 0.8706, 0.2591, 0.6977, 0.2571, 0.7816, 0.174, 0.7816, 0.2571, 0.002002, 0.8162, 0.08596, 0.7762, 0.08596, 0.8162, 0.08896, 0.7732, 0.1729, 0.6902, 0.1729, 0.7732, 0.1749, 0.8612, 0.2589, 0.8612, 0.1749, 0.9012, 0.6977, 0.171, 0.7816, 0.08802, 0.7816, 0.171, 0.6977, 0.4291, 0.7816, 0.3461, 0.7816, 0.4291, 0.7816, 0.6042, 0.7411, 0.6872, 0.7816, 0.6872, 0.8706, 0.2561, 0.911, 0.173, 0.8706, 0.173, 0.5237, 0.7732, 0.6077, 0.6902, 0.6077, 0.7732, 0.3498, 0.7732, 0.4338, 0.7332, 0.4338, 0.7732, 0.4368, 0.7732, 0.5207, 0.6902, 0.5207, 0.7732, 0.08796, 0.8612, 0.08796, 0.9012, 0.1719, 0.8612, 0.7381, 0.6042, 0.6977, 0.6872, 0.7381, 0.6872, 0.6107, 0.7732, 0.6947, 0.6902, 0.6947, 0.7732, 0.6977, 0.6011, 0.7816, 0.5181, 0.7816, 0.6011, 0.8706, 0.17, 0.8706, 0.08702, 0.911, 0.08702, 0.6977, 0.5151, 0.7816, 0.4321, 0.7816, 0.5151, 0.2629, 0.7732, 0.3468, 0.7332, 0.3468, 0.7732, 0.1759, 0.7732, 0.2599, 0.6902, 0.2599, 0.7732, 0.001001, 0.8612, 0.001001, 0.9012, 0.08495, 0.8612, 0.7381, 0.6902, 0.6977, 0.7732, 0.7381, 0.7732, 0.6977, 0.08502, 0.7816, 0.002002, 0.7816, 0.08502, 0.6977, 0.3431, 0.7816, 0.2601, 0.7816, 0.3431, 0.8706, 0.08402, 0.8706, 0.001001, 0.911, 0.001001, 0.6107, 0.6872, 0.6947, 0.6042, 0.6947, 0.6872, 0.08896, 0.8162, 0.1729, 0.7762, 0.1729, 0.8162, 0.6107, 0.5151, 0.6947, 0.4321, 0.6947, 0.5151, 0.7836, 0.8182, 0.8676, 0.8182, 0.7836, 0.8582, 0.4368, 0.6872, 0.5207, 0.6042, 0.5207, 0.6872, 0.5237, 0.171, 0.6077, 0.08802, 0.6077, 0.171, 0.8251, 0.08802, 0.7846, 0.171, 0.8251, 0.171, 0.8271, 0.6892, 0.8271, 0.7722, 0.8676, 0.6892, 0.6107, 0.2571, 0.6947, 0.174, 0.6947, 0.2571, 0.5237, 0.08502, 0.6077, 0.002002, 0.6077, 0.08502, 0.3498, 0.8162, 0.4338, 0.7762, 0.4338, 0.8162, 0.7836, 0.7752, 0.7836, 0.8152, 0.8676, 0.7752, 0.1759, 0.8592, 0.2599, 0.8192, 0.2599, 0.8592, 0.3498, 0.5581, 0.4338, 0.4751, 0.4338, 0.5581, 0.08896, 0.6011, 0.1729, 0.5181, 0.1729, 0.6011, 0.8271, 0.6862, 0.8271, 0.6032, 0.8676, 0.6032, 0.002002, 0.6011, 0.08596, 0.5181, 0.08596, 0.6011, 0.4368, 0.8592, 0.5207, 0.8192, 0.5207, 0.8592, 0.4368, 0.5151, 0.5207, 0.4321, 0.5207, 0.5151, 0.6967, 0.8182, 0.7806, 0.8182, 0.6967, 0.8582, 0.2629, 0.5581, 0.3468, 0.4751, 0.3468, 0.5581, 0.5197, 0.4311, 0.4358, 0.5141, 0.4358, 0.4311, 0.5237, 0.8592, 0.6077, 0.8192, 0.6077, 0.8592, 0.8271, 0.4311, 0.8271, 0.5141, 0.8676, 0.4311, 0.3458, 0.4741, 0.2619, 0.5571, 0.2619, 0.4741, 0.4328, 0.4741, 0.3488, 0.5571, 0.3488, 0.4741, 0.6067, 0.8182, 0.5227, 0.8582, 0.5227, 0.8182, 0.8271, 0.2591, 0.8676, 0.2591, 0.8271, 0.3421, 0.5197, 0.8182, 0.4358, 0.8582, 0.4358, 0.8182, 0.6067, 0.001001, 0.5227, 0.08402, 0.5227, 0.001001, 0.08495, 0.5171, 0.001001, 0.6001, 0.001001, 0.5171, 0.8271, 0.17, 0.8271, 0.08702, 0.8676, 0.08702, 0.1719, 0.5171, 0.08796, 0.6001, 0.08796, 0.5171, 0.2589, 0.8182, 0.1749, 0.8582, 0.1749, 0.8182, 0.6067, 0.08702, 0.5227, 0.17, 0.5227, 0.08702, 0.6077, 0.4291, 0.5237, 0.4291, 0.6077, 0.3461, 0.5207, 0.8622, 0.4368, 0.9022, 0.5207, 0.9022, 0.8716, 0.7732, 0.912, 0.6902, 0.912, 0.7732, 0.8716, 0.5151, 0.912, 0.4321, 0.912, 0.5151, 0.6077, 0.3431, 0.5237, 0.3431, 0.6077, 0.2601, 0.6077, 0.8622, 0.5237, 0.9022, 0.6077, 0.9022, 0.6947, 0.8622, 0.6107, 0.9022, 0.6947, 0.9022, 0.8716, 0.6011, 0.912, 0.5181, 0.912, 0.6011, 0.6077, 0.174, 0.5237, 0.2571, 0.6077, 0.2571, 0.7816, 0.8622, 0.6977, 0.9022, 0.7816, 0.9022, 0.8716, 0.6872, 0.912, 0.6042, 0.912, 0.6872, 0.8716, 0.8592, 0.912, 0.7762, 0.912, 0.8592, 0.5197, 0.173, 0.4358, 0.173, 0.4358, 0.2561, 0.8686, 0.8622, 0.7846, 0.9022, 0.8686, 0.9022, 0.2599, 0.9052, 0.1759, 0.9452, 0.2599, 0.9452, 0.915, 0.08502, 0.9555, 0.002002, 0.9555, 0.08502, 0.5227, 0.173, 0.6067, 0.173, 0.5227, 0.2561, 0.5207, 0.9267, 0.4368, 0.9667, 0.5207, 0.9667, 0.8716, 0.9452, 0.912, 0.8622, 0.912, 0.9452, 0.915, 0.9452, 0.9555, 0.8622, 0.9555, 0.9452, 0.5227, 0.2591, 0.6067, 0.2591, 0.5227, 0.3421, 0.8686, 0.9482, 0.7846, 0.9882, 0.8686, 0.9882, 0.7816, 0.9482, 0.6977, 0.9882, 0.7816, 0.9882, 0.9585, 0.3431, 0.999, 0.2601, 0.999, 0.3431, 0.7836, 0.6862, 0.7836, 0.6032, 0.8241, 0.6032, 0.6947, 0.9482, 0.6107, 0.9882, 0.6947, 0.9882, 0.9585, 0.2571, 0.999, 0.174, 0.999, 0.2571, 0.8716, 0.9882, 0.912, 0.9482, 0.912, 0.9882, 0.3933, 0.08502, 0.4338, 0.04501, 0.4338, 0.08502, 0.6067, 0.3451, 0.5227, 0.3451, 0.5227, 0.4281, 0.9585, 0.08502, 0.999, 0.002002, 0.999, 0.08502, 0.2599, 0.9482, 0.1759, 0.9882, 0.2599, 0.9882, 0.9368, 0.6872, 0.9773, 0.6042, 0.9773, 0.6872, 0.5227, 0.4311, 0.6067, 0.4311, 0.5227, 0.5141, 0.1729, 0.9482, 0.08896, 0.9882, 0.1729, 0.9882, 0.9368, 0.6011, 0.9773, 0.5181, 0.9773, 0.6011, 0.08596, 0.9482, 0.002002, 0.9882, 0.08596, 0.9882, 0.4358, 0.5171, 0.5197, 0.5171, 0.4358, 0.6001, 0.9368, 0.5151, 0.9773, 0.4321, 0.9773, 0.5151, 0.8281, 0.6011, 0.8686, 0.5181, 0.8686, 0.6011, 0.4338, 0.8622, 0.3498, 0.9022, 0.4338, 0.9022, 0.5227, 0.6001, 0.6067, 0.5171, 0.5227, 0.5171, 0.8281, 0.4291, 0.8686, 0.3461, 0.8686, 0.4291, 0.6947, 0.8192, 0.6107, 0.8592, 0.6947, 0.8592, 0.4338, 0.8192, 0.3498, 0.8592, 0.4338, 0.8592, 0.3458, 0.5601, 0.2619, 0.5601, 0.2619, 0.6432, 0.8281, 0.2571, 0.8686, 0.174, 0.8686, 0.2571, 0.8281, 0.08502, 0.8686, 0.002002, 0.8686, 0.08502, 0.3468, 0.8192, 0.2629, 0.8592, 0.3468, 0.8592, 0.3488, 0.5601, 0.4328, 0.5601, 0.3488, 0.6432, 0.7846, 0.7732, 0.8251, 0.6902, 0.8251, 0.7732, 0.1729, 0.8192, 0.08896, 0.8592, 0.1729, 0.8592, 0.08596, 0.8192, 0.002002, 0.8592, 0.08596, 0.8592, 0.001001, 0.6032, 0.08495, 0.6032, 0.001001, 0.6862, 0.7846, 0.6011, 0.8251, 0.5181, 0.8251, 0.6011, 0.7846, 0.5151, 0.8251, 0.4321, 0.8251, 0.5151, 0.7816, 0.7762, 0.6977, 0.8162, 0.7816, 0.8162, 0.6097, 0.08402, 0.6937, 0.001001, 0.6097, 0.001001, 0.7846, 0.4291, 0.8251, 0.3461, 0.8251, 0.4291, 0.6947, 0.7762, 0.6107, 0.8162, 0.6947, 0.8162, 0.6077, 0.7762, 0.5237, 0.8162, 0.6077, 0.8162, 0.1719, 0.6032, 0.08796, 0.6032, 0.08796, 0.6862, 0.7846, 0.3431, 0.8251, 0.2601, 0.8251, 0.3431, 0.7846, 0.2571, 0.8251, 0.174, 0.8251, 0.2571, 0.5207, 0.7762, 0.4368, 0.8162, 0.5207, 0.8162, 0.3488, 0.8152, 0.3488, 0.7752, 0.4328, 0.7752, 0.6097, 0.2561, 0.6097, 0.173, 0.6937, 0.173, 0.8241, 0.08702, 0.7836, 0.08702, 0.7836, 0.17, 0.6097, 0.5141, 0.6097, 0.4311, 0.6937, 0.4311, 0.4358, 0.6862, 0.4358, 0.6032, 0.5197, 0.6032, 0.6097, 0.6862, 0.6097, 0.6032, 0.6937, 0.6032, 0.08796, 0.8152, 0.08796, 0.7752, 0.1719, 0.7752, 0.6967, 0.08402, 0.6967, 0.001001, 0.7806, 0.001001, 0.7371, 0.6892, 0.6967, 0.6892, 0.6967, 0.7722, 0.1749, 0.7722, 0.1749, 0.6892, 0.2589, 0.6892, 0.6967, 0.3421, 0.6967, 0.2591, 0.7806, 0.2591, 0.6967, 0.5141, 0.6967, 0.4311, 0.7806, 0.4311, 0.2619, 0.7722, 0.2619, 0.7322, 0.3458, 0.7322, 0.6097, 0.7722, 0.6097, 0.6892, 0.6937, 0.6892, 0.6967, 0.6001, 0.6967, 0.5171, 0.7806, 0.5171, 0.5227, 0.7722, 0.5227, 0.6892, 0.6067, 0.6892, 0.7371, 0.6032, 0.6967, 0.6032, 0.6967, 0.6862, 0.4358, 0.7722, 0.4358, 0.6892, 0.5197, 0.6892, 0.6967, 0.4281, 0.6967, 0.3451, 0.7806, 0.3451, 0.3488, 0.7722, 0.3488, 0.7322, 0.4328, 0.7322, 0.7806, 0.6032, 0.7401, 0.6032, 0.7401, 0.6862, 0.6967, 0.2561, 0.6967, 0.173, 0.7806, 0.173, 0.6967, 0.17, 0.6967, 0.08702, 0.7806, 0.08702, 0.08796, 0.7722, 0.08796, 0.6892, 0.1719, 0.6892, 0.001001, 0.8152, 0.001001, 0.7752, 0.08495, 0.7752, 0.001001, 0.7722, 0.001001, 0.6892, 0.08495, 0.6892, 0.3488, 0.7292, 0.3488, 0.6462, 0.4328, 0.6462, 0.2619, 0.7292, 0.2619, 0.6462, 0.3458, 0.6462, 0.7806, 0.6892, 0.7401, 0.6892, 0.7401, 0.7722, 0.5227, 0.6862, 0.5227, 0.6032, 0.6067, 0.6032, 0.6097, 0.6001, 0.6097, 0.5171, 0.6937, 0.5171, 0.1749, 0.8152, 0.1749, 0.7752, 0.2589, 0.7752, 0.8241, 0.001001, 0.7836, 0.001001, 0.7836, 0.08402, 0.6097, 0.4281, 0.6097, 0.3451, 0.6937, 0.3451, 0.6097, 0.3421, 0.6097, 0.2591, 0.6937, 0.2591, 0.1749, 0.6862, 0.1749, 0.6032, 0.2589, 0.6032, 0.2619, 0.8152, 0.2619, 0.7752, 0.3458, 0.7752, 0.6097, 0.17, 0.6097, 0.08702, 0.6937, 0.08702, 0.7836, 0.2561, 0.7836, 0.173, 0.8241, 0.173, 0.5197, 0.7752, 0.4358, 0.7752, 0.4358, 0.8152, 0.7836, 0.3421, 0.7836, 0.2591, 0.8241, 0.2591, 0.6067, 0.7752, 0.5227, 0.7752, 0.5227, 0.8152, 0.7836, 0.4281, 0.7836, 0.3451, 0.8241, 0.3451, 0.6937, 0.7752, 0.6097, 0.7752, 0.6097, 0.8152, 0.7836, 0.5141, 0.7836, 0.4311, 0.8241, 0.4311, 0.7806, 0.7752, 0.6967, 0.7752, 0.6967, 0.8152, 0.7836, 0.6001, 0.7836, 0.5171, 0.8241, 0.5171, 0.08495, 0.8182, 0.001001, 0.8182, 0.001001, 0.8582, 0.7836, 0.7722, 0.7836, 0.6892, 0.8241, 0.6892, 0.1719, 0.8182, 0.08796, 0.8182, 0.08796, 0.8582, 0.8271, 0.08402, 0.8271, 0.001001, 0.8676, 0.001001, 0.3458, 0.8182, 0.2619, 0.8182, 0.2619, 0.8582, 0.8271, 0.2561, 0.8271, 0.173, 0.8676, 0.173, 0.4328, 0.8182, 0.3488, 0.8182, 0.3488, 0.8582, 0.8271, 0.4281, 0.8271, 0.3451, 0.8676, 0.3451, 0.6937, 0.8182, 0.6097, 0.8182, 0.6097, 0.8582, 0.8271, 0.6001, 0.8271, 0.5171, 0.8676, 0.5171, 0.4328, 0.8612, 0.3488, 0.8612, 0.3488, 0.9012, 0.3923, 0.08402, 0.3923, 0.04401, 0.4328, 0.04401, 0.8706, 0.9872, 0.8706, 0.9472, 0.911, 0.9472, 0.9358, 0.5141, 0.9358, 0.4311, 0.9763, 0.4311, 0.08495, 0.9472, 0.001001, 0.9472, 0.001001, 0.9872, 0.9358, 0.6001, 0.9358, 0.5171, 0.9763, 0.5171, 0.1719, 0.9472, 0.08796, 0.9472, 0.08796, 0.9872, 0.9358, 0.6862, 0.9358, 0.6032, 0.9763, 0.6032, 0.2589, 0.9472, 0.1749, 0.9472, 0.1749, 0.9872, 0.9575, 0.08402, 0.9575, 0.001001, 0.998, 0.001001, 0.6937, 0.9472, 0.6097, 0.9472, 0.6097, 0.9872, 0.9575, 0.2561, 0.9575, 0.173, 0.998, 0.173, 0.7806, 0.9472, 0.6967, 0.9472, 0.6967, 0.9872, 0.9575, 0.3421, 0.9575, 0.2591, 0.998, 0.2591, 0.8676, 0.9472, 0.7836, 0.9472, 0.7836, 0.9872, 0.914, 0.9442, 0.914, 0.8612, 0.9545, 0.8612, 0.5197, 0.9257, 0.4358, 0.9257, 0.4358, 0.9657, 0.8706, 0.9442, 0.8706, 0.8612, 0.911, 0.8612, 0.2589, 0.9042, 0.1749, 0.9042, 0.1749, 0.9442, 0.914, 0.08402, 0.914, 0.001001, 0.9545, 0.001001, 0.8676, 0.8612, 0.7836, 0.8612, 0.7836, 0.9012, 0.8706, 0.8582, 0.8706, 0.7752, 0.911, 0.7752, 0.7806, 0.8612, 0.6967, 0.8612, 0.6967, 0.9012, 0.8706, 0.6862, 0.8706, 0.6032, 0.911, 0.6032, 0.6937, 0.8612, 0.6097, 0.8612, 0.6097, 0.9012, 0.8706, 0.6001, 0.8706, 0.5171, 0.911, 0.5171, 0.6067, 0.8612, 0.5227, 0.8612, 0.5227, 0.9012, 0.8706, 0.5141, 0.8706, 0.4311, 0.911, 0.4311, 0.5197, 0.8612, 0.4358, 0.8612, 0.4358, 0.9012, 0.8706, 0.7722, 0.8706, 0.6892, 0.911, 0.6892])
me_cube_001.use_remesh_preserve_volume = False
me_cube_001.use_remesh_preserve_attributes = False
me_cube_001.use_mirror_vertex_groups = False
me_cube_001.update()
me_cube_001.normals_split_custom_set([tuple(v) for v in zip(*[iter([-0.832, -0.5547, -9.567e-06, -0.4364, -0.2182, -0.8729, -0.4082, -0.8165, -0.4082, -0.9599, 0.1528, 0.2348, -0.8165, 0.4083, -0.4082, -0.2357, 0.2357, -0.9428, -0.9599, -0.1528, 0.2348, -0.7071, -0.7071, 6.485e-05, -0.9087, -1.447e-05, 0.4174, -0.5547, 0.832, -9.567e-06, -0.2182, 0.4364, -0.8729, -0.8165, 0.4082, -0.4082, 0.1528, 0.9599, 0.2348, 0.4083, 0.8165, -0.4082, 0.2357, 0.2357, -0.9428, -0.1528, 0.9599, 0.2348, -0.7071, 0.7071, 6.485e-05, -1.447e-05, 0.9087, 0.4174, 0.832, 0.5547, -9.567e-06, 0.4364, 0.2182, -0.8729, 0.4082, 0.8165, -0.4082, 0.9759, -0.173, 0.1329, 0.8165, -0.4083, -0.4082, 0.2357, -0.2357, -0.9428, 0.9759, 0.173, 0.1329, 0.7071, 0.7071, 6.485e-05, 0.9087, 1.447e-05, 0.4174, 0.5547, -0.832, -9.567e-06, 0.2182, -0.4364, -0.8729, 0.8165, -0.4082, -0.4082, -0.1528, -0.9599, 0.2348, -0.4083, -0.8165, -0.4082, -0.2357, -0.2357, -0.9428, 0.8507, -1.702e-05, 0.5257, 0.2352, 0.1568, 0.9592, 0.1968, 1.254e-05, 0.9804, -0.5324, 0.5324, 0.6581, -0.8936, 2.859e-05, 0.4489, -0.1568, 0.2352, 0.9592, 0.5324, 0.5324, 0.6581, 2.859e-05, 0.8936, 0.4489, 0.2352, 0.1568, 0.9592, -0.8507, 1.702e-05, 0.5257, -0.2352, -0.1568, 0.9592, -0.1968, -1.254e-05, 0.9804, 0.9087, 3.005e-05, 0.4174, 0.5324, 0.5324, 0.6581, 0.2352, 0.1568, 0.9592, -0.1968, -3.74e-06, 0.9804, 1.655e-05, -0.2298, 0.9732, 0.1968, -6.107e-05, 0.9804, -3.005e-05, 0.9087, 0.4174, -0.5324, 0.5324, 0.6581, -0.1568, 0.2352, 0.9592, 3.005e-05, -0.9087, 0.4174, 0.5324, -0.5324, 0.6581, 0.1568, -0.2352, 0.9592, 0.8936, -2.859e-05, 0.4489, 0.1568, -0.2352, 0.9592, 0.5324, -0.5324, 0.6581, -0.9087, -3.005e-05, 0.4174, -0.5324, -0.5324, 0.6581, -0.2352, -0.1568, 0.9592, -0.2352, -0.1568, 0.9592, -0.5324, -0.5324, 0.6581, -2.859e-05, -0.8936, 0.4489, 7.451e-06, -0.2297, 0.9733, -1.622e-05, -0.8936, 0.4489, -2.512e-05, -0.8507, 0.5257, 0.1528, -0.9599, 0.2348, 0.7071, -0.7071, 6.485e-05, 1.447e-05, -0.9087, 0.4174, 0.0, 0.0, -1.0, 0.0, 0.0, -1.0, 0.0, 0.0, -1.0, 0.03112, 0.9478, 0.3174, 0.1628, 0.9867, 2.948e-06, -0.03283, 0.9995, 6.27e-06, 0.1888, 0.8092, 0.5563, 0.3521, 0.9359, 2.445e-05, 0.1628, 0.9867, 6.27e-06, 0.2118, 0.4671, 0.8585, 0.528, 0.8493, 2.948e-06, 0.3521, 0.9359, 6.27e-06, 0.4841, 0.6754, 0.5563, 0.6835, 0.7299, 2.948e-06, 0.528, 0.8493, 6.27e-06, 0.6066, 0.568, 0.5563, 0.8128, 0.5826, 2.948e-06, 0.6835, 0.7299, 6.27e-06, 0.8053, 0.5007, 0.3174, 0.9108, 0.4128, 2.948e-06, 0.8128, 0.5826, 6.27e-06, 0.4172, 0.1569, 0.8952, 0.9808, 0.1951, 4.425e-06, 0.9108, 0.4128, 6.27e-06, 0.9808, 0.1951, 7.298e-06, 0.4506, -0.08596, 0.8886, 1.0, -2.682e-06, 4.683e-06, 0.4506, -0.0859, 0.8886, 0.9867, -0.1628, 2.325e-06, 1.0, 2.675e-06, 4.705e-06, 0.9235, -0.2154, 0.3174, 0.9359, -0.3521, 2.325e-06, 0.9867, -0.1628, 6.27e-06, 0.6426, -0.2913, 0.7086, 0.8493, -0.528, 2.341e-06, 0.9359, -0.3521, 6.27e-06, 0.6754, -0.4841, 0.5563, 0.7299, -0.6835, 2.341e-06, 0.8493, -0.528, 6.27e-06, 0.6482, -0.6922, 0.3174, 0.5826, -0.8128, 2.341e-06, 0.7299, -0.6835, 6.27e-06, 0.2708, -0.4355, 0.8585, 0.4128, -0.9108, 2.341e-06, 0.5826, -0.8128, 6.27e-06, 0.3339, -0.8875, 0.3174, 0.2272, -0.9739, 2.325e-06, 0.4128, -0.9108, 6.27e-06, 0.09741, -0.5904, 0.8012, 0.03283, -0.9995, 2.341e-06, 0.2272, -0.9739, 6.27e-06, -0.03112, -0.9478, 0.3174, -0.1628, -0.9867, 2.341e-06, 0.03283, -0.9995, 6.27e-06, -0.1165, -0.4995, 0.8585, -0.3521, -0.9359, 2.325e-06, -0.1628, -0.9867, 6.27e-06, -0.3431, -0.7568, 0.5563, -0.528, -0.8493, 2.341e-06, -0.3521, -0.9359, 6.27e-06, -0.4841, -0.6754, 0.5563, -0.6835, -0.7299, 2.325e-06, -0.528, -0.8493, 6.27e-06, -0.6922, -0.6482, 0.3174, -0.8128, -0.5826, 2.325e-06, -0.6835, -0.7299, 6.27e-06, -0.4355, -0.2708, 0.8585, -0.9108, -0.4128, 2.341e-06, -0.8128, -0.5826, 6.27e-06, -0.8875, -0.3339, 0.3174, -0.9739, -0.2272, 2.325e-06, -0.9108, -0.4128, 6.27e-06, -0.5904, -0.09741, 0.8012, -0.9995, -0.03283, 2.341e-06, -0.9739, -0.2272, 6.27e-06, -0.8378, -0.07892, 0.5403, -0.9867, 0.1628, 2.465e-05, -0.9995, -0.03283, 6.27e-06, -0.5143, -0.01421, 0.8575, -0.9359, 0.3521, 2.948e-06, -0.9867, 0.1628, 6.27e-06, -0.8637, 0.3914, 0.3174, -0.8493, 0.528, 2.948e-06, -0.9359, 0.3521, 6.27e-06, -0.4168, 0.2988, 0.8585, -0.7299, 0.6835, 2.948e-06, -0.8493, 0.528, 6.27e-06, -0.6482, 0.6922, 0.3174, -0.5826, 0.8128, 2.445e-05, -0.7299, 0.6835, 6.27e-06, -0.3159, 0.5082, 0.8012, -0.4128, 0.9108, 2.948e-06, -0.5826, 0.8128, 6.27e-06, -0.3339, 0.8875, 0.3174, -0.2272, 0.9739, 2.948e-06, -0.4128, 0.9108, 6.27e-06, -0.09735, 0.5904, 0.8012, -0.03283, 0.9995, 2.431e-05, -0.2272, 0.9739, 6.27e-06, -0.4169, 0.2988, 0.8585, 0.4171, 0.157, 0.8952, 0.2117, 0.4672, 0.8585, 0.4506, -0.08593, 0.8886, -0.5143, -0.0142, 0.8575, -0.8378, -0.07896, 0.5403, 0.4506, -0.08586, 0.8886, 0.09745, -0.5904, 0.8012, 0.2708, -0.4356, 0.8585, -0.9673, -0.2537, -8.374e-06, -0.8105, 0.146, 0.5673, -0.9351, 0.3545, 1.693e-05, 0.6663, -0.1999, 0.7184, 0.832, -0.5547, -1.806e-05, 0.9673, -0.2536, -0.001809, -0.9351, 0.3545, -9.567e-06, -0.217, 0.7624, 0.6096, -0.4927, 0.8702, 2.353e-05, -0.8105, 0.146, 0.5673, -0.6725, -0.1764, 0.7188, 0.6662, -0.2, 0.7184, -0.4065, -0.7296, 0.5499, -0.9673, -0.2537, -1.611e-06, -0.3302, -0.9439, 3.17e-05, -0.217, 0.7624, 0.6096, 0.6, 0.8, -2.999e-05, -0.4926, 0.8702, 2.364e-05, 0.4815, -0.831, 0.2785, -0.3302, -0.9439, 6.642e-06, 0.832, -0.5547, 3.994e-05, 0.9384, -0.3455, 0.009672, 0.6662, -0.2, 0.7184, 0.9673, -0.2536, -0.004362, 0.6, 0.8, 9e-06, 0.8909, -0.04174, 0.4522, 0.9384, -0.3455, 0.009681, -0.7071, -0.7071, -1.788e-07, 6.92e-05, -0.6, -0.8, 0.7071, -0.7071, -0.0002091, 0.7318, 0.1737, 0.6591, 0.7071, -0.7071, 0.0002948, 1.0, 0.0, 0.0, -0.7318, 0.1737, 0.659, -6.247e-07, -0.6, 0.8, 0.0, 0.0, 1.0, 5.642e-05, 0.8079, -0.5894, -0.4632, 0.785, 0.4113, -1.391e-05, 0.8858, 0.4641, 0.714, -0.1374, -0.6865, 6.247e-07, -0.6, -0.8, -1.028e-08, -0.2353, -0.9719, -0.7071, -0.7071, -0.0002948, -1.0, 0.0, 0.0, -0.805, -0.07741, -0.5883, 0.714, -0.1374, -0.6865, 0.4632, 0.7851, 0.4113, 0.7318, 0.1737, 0.6591, -0.805, -0.07746, -0.5882, -0.4632, 0.785, 0.4113, -0.5129, 0.1093, -0.8515, -0.4632, 0.785, 0.4113, 0.0, 0.7122, 0.702, -1.398e-05, 0.8858, 0.4641, 4.53e-06, -0.2353, -0.9719, -0.5129, 0.1093, -0.8515, -4.645e-05, 0.8078, -0.5894, -0.5774, -0.5773, -0.5774, -0.6247, -7e-05, -0.7809, -0.1069, -0.6682, -0.7363, 0.0, 0.0, 1.0, -0.7071, 0.0001751, 0.7071, 0.0, 0.0, 1.0, 0.8203, -0.5656, 0.08508, 0.8495, -0.5275, 2.52e-05, 1.0, 0.0, 0.0, 0.4472, 3.445e-05, -0.8944, -0.6247, -2.639e-05, -0.7809, -0.7071, -0.0002373, -0.7071, 1.0, 0.0, 0.0, 0.7071, 0.0002401, 0.7071, 1.0, 0.0, 0.0, -0.7071, 1.419e-05, 0.7071, -1.0, 0.0, 0.0, -1.0, 0.0, 0.0, -0.1103, -0.5203, 0.8468, -0.8532, -0.5116, 0.1015, -0.3204, -0.8975, 0.303, -0.1103, -0.5204, 0.8468, -2.609e-05, -0.5462, 0.8376, 0.0, 0.0, 1.0, -0.8532, -0.5116, 0.1015, -0.7071, -0.0001864, 0.7071, -1.0, 0.0, 0.0, -0.2757, -0.9613, -1.505e-06, -0.8203, -0.5656, -0.08507, -0.3125, -0.9032, -0.2943, 0.09241, -0.5779, 0.8109, -1.74e-05, -0.9523, 0.3052, 0.3125, -0.9032, 0.2943, 1.19e-05, -0.4576, -0.8892, 0.7071, 3.587e-05, -0.7071, 0.1326, -0.6259, -0.7685, -0.6247, -0.000241, -0.7809, 0.7071, 4.095e-05, -0.7071, -3.374e-05, -0.4576, -0.8892, 0.7071, -6.125e-05, -0.7071, 0.5773, -0.5774, -0.5774, 0.1326, -0.6259, -0.7685, 0.8203, -0.5656, 0.08507, 0.2757, -0.9613, -3.047e-05, 0.8495, -0.5275, 1.688e-05, 0.8203, -0.5656, 0.08507, 0.09242, -0.5779, 0.8109, 0.3124, -0.9032, 0.2943, 0.3204, -0.8975, -0.303, -2.609e-05, -0.4576, -0.8892, 0.1327, -0.6259, -0.7685, 0.8532, -0.5116, -0.1015, 0.1326, -0.6259, -0.7685, 0.5774, -0.5774, -0.5773, 0.8495, -0.5275, -1.356e-06, 0.3204, -0.8975, -0.303, 0.8532, -0.5116, -0.1015, -0.1069, -0.6682, -0.7363, -0.8203, -0.5656, -0.08502, -0.5773, -0.5774, -0.5774, 2.138e-05, -0.9523, -0.3052, -0.1069, -0.6682, -0.7363, -2.186e-05, -0.4576, -0.8892, -0.3204, -0.8975, 0.303, -0.8495, -0.5275, -2.915e-05, -0.2757, -0.9613, 1.764e-05, 2.553e-05, -0.5462, 0.8377, -0.3204, -0.8975, 0.303, -1.458e-05, -0.9523, 0.3052, -0.6247, 1.604e-05, -0.7809, -1.454e-05, -0.4576, -0.8892, -0.1068, -0.6682, -0.7363, -2.91e-05, -0.9523, 0.3052, -0.2757, -0.9613, -3.459e-06, 0.2757, -0.9613, 7.942e-06, -0.832, -0.5547, -2.557e-05, -0.9599, -0.1529, 0.2348, -0.4364, -0.2182, -0.8729, -0.9599, 0.1528, 0.2348, -0.5547, 0.832, -3.994e-05, -0.8165, 0.4083, -0.4082, -0.5324, 0.5324, 0.6581, -0.7071, 0.7071, 1.219e-05, -0.8936, 2.952e-05, 0.4489, 0.4472, 0.0, -0.8944, 0.6725, -0.06764, -0.737, 0.2698, -0.2161, -0.9384, -0.7071, 0.7071, 1.225e-05, -0.5547, 0.832, 3.975e-05, -0.9599, 0.1528, 0.2348, 0.2357, -0.5854, -0.7758, 0.9599, -0.06764, 0.2719, 0.9599, -0.1582, -0.2313, -0.8936, 4.47e-08, 0.4489, -0.7071, 0.7071, -6.485e-05, -0.9599, 0.1528, 0.2348, -0.9599, -0.1528, 0.2348, -0.832, -0.5547, 2.662e-05, -0.7071, -0.7071, -1.219e-05, -0.4234, 0.2801, 0.8616, -0.4472, 0.0, 0.8944, -0.4472, 0.0, 0.8944, -0.7071, -0.7071, -1.225e-05, -0.5324, -0.5324, 0.6581, -0.9087, -3.393e-05, 0.4174, 0.0, 0.0, -1.0, -0.2357, 0.9428, -0.2357, 0.9704, 0.05353, -0.2357, -0.5547, 0.832, -2.557e-05, -0.1529, 0.9599, 0.2348, -0.2182, 0.4364, -0.8729, 0.1528, 0.9599, 0.2348, 0.832, 0.5547, -3.994e-05, 0.4083, 0.8165, -0.4082, 0.5324, 0.5324, 0.6581, 0.7071, 0.7071, 1.219e-05, 2.952e-05, 0.8936, 0.4489, 0.2043, 0.07658, 0.9759, -0.3781, 0.3016, 0.8753, -0.0458, -0.4815, 0.8753, 0.7071, 0.7071, 1.225e-05, 0.832, 0.5547, 3.975e-05, 0.1528, 0.9599, 0.2348, 0.3307, 0.8753, -0.3529, 0.0, 1.0, 0.0, 0.0, 1.0, 0.0, 4.47e-08, 0.8936, 0.4489, 0.7071, 0.7071, -6.485e-05, 0.1528, 0.9599, 0.2348, -0.1528, 0.9599, 0.2348, -0.5547, 0.832, 2.662e-05, -0.7071, 0.7071, -1.219e-05, 0.0, -0.4472, -0.8944, -0.1145, -0.6026, -0.7898, -0.1106, -0.2682, -0.957, -0.7071, 0.7071, -1.225e-05, -0.5324, 0.5324, 0.6581, -3.393e-05, 0.9087, 0.4174, -0.5854, -0.2357, -0.7758, -0.1145, -0.9759, 0.1857, -0.04869, -0.9759, -0.2127, 0.832, 0.5547, -2.557e-05, 0.9759, 0.173, 0.1329, 0.4364, 0.2182, -0.8729, 0.9759, -0.173, 0.1329, 0.5547, -0.832, -3.994e-05, 0.8165, -0.4083, -0.4082, 0.5324, -0.5324, 0.6581, 0.7071, -0.7071, 1.219e-05, 0.8936, -2.952e-05, 0.4489, 0.2052, 0.5028, 0.8397, 0.0, 0.4472, 0.8944, 0.0, 0.4472, 0.8944, 0.7071, -0.7071, 1.225e-05, 0.5547, -0.832, 3.975e-05, 0.9759, -0.173, 0.1329, 0.0, 0.0, -1.0, 0.9428, 0.2357, -0.2357, 0.05353, -0.9704, -0.2357, 0.8936, -4.47e-08, 0.4489, 0.7071, -0.7071, -6.485e-05, 0.9759, -0.173, 0.1329, 0.9759, 0.173, 0.1329, 0.832, 0.5547, 2.662e-05, 0.7071, 0.7071, -1.219e-05, 1.622e-05, 0.8936, 0.4489, -0.5141, 0.2821, 0.81, 0.3804, 0.05581, 0.9231, 0.7071, 0.7071, -1.225e-05, 0.5324, 0.5324, 0.6581, 0.9087, 3.393e-05, 0.4174, 0.1662, 0.2934, 0.9414, 1.622e-05, 0.8936, 0.4489, -0.5853, 0.2464, 0.7725, 0.5547, -0.832, -2.557e-05, 0.1529, -0.9599, 0.2348, 0.2182, -0.4364, -0.8729, -0.1528, -0.9599, 0.2348, -0.832, -0.5547, -3.994e-05, -0.4083, -0.8165, -0.4082, 0.1968, 7.113e-06, 0.9804, 0.1568, -0.2352, 0.9592, 0.8936, -1.94e-05, 0.4489, 0.8507, -1.425e-05, 0.5257, 0.9087, -2.991e-05, 0.4174, 0.2352, 0.1568, 0.9592, 0.1968, 8.509e-06, 0.9804, 0.8936, -1.622e-05, 0.4489, 0.8507, -2.512e-05, 0.5257, -0.1968, -7.113e-06, 0.9804, -0.1568, 0.2352, 0.9592, -0.8936, 1.94e-05, 0.4489, -0.8507, 1.425e-05, 0.5257, -0.9087, 2.991e-05, 0.4174, -0.2352, -0.1568, 0.9592, -0.1968, -8.509e-06, 0.9804, -0.8936, 1.622e-05, 0.4489, -0.8507, 2.512e-05, 0.5257, 0.1968, 2.479e-06, 0.9804, 0.2352, 0.1568, 0.9592, -7.302e-06, 0.2298, 0.9732, -2.893e-06, 0.2298, 0.9732, -0.1568, 0.2352, 0.9592, -0.1968, -6.251e-06, 0.9804, -0.1968, -2.479e-06, 0.9804, -0.2352, -0.1568, 0.9592, 7.302e-06, -0.2298, 0.9732, 2.893e-06, -0.2298, 0.9732, 0.1568, -0.2352, 0.9592, 0.1968, 6.251e-06, 0.9804, 0.1968, 3.74e-06, 0.9804, -1.655e-05, 0.2298, 0.9732, -0.1968, 6.107e-05, 0.9804, -1.425e-05, -0.8507, 0.5257, -2.991e-05, -0.9087, 0.4174, 0.1568, -0.2352, 0.9592, 6.227e-06, -0.2297, 0.9733, -0.2352, -0.1568, 0.9592, -1.94e-05, -0.8936, 0.4489, -1.702e-05, -0.8507, 0.5257, 0.1568, -0.2352, 0.9592, 1.098e-05, -0.2297, 0.9733, -0.5324, -0.5324, 0.6581, -0.7071, -0.7071, 1.219e-05, -2.952e-05, -0.8936, 0.4489, -0.5141, 0.2821, 0.81, 0.1662, 0.2934, 0.9414, 6.227e-06, 0.6408, 0.7677, -0.7071, -0.7071, 1.225e-05, -0.832, -0.5547, 3.975e-05, -0.1528, -0.9599, 0.2348, 0.06043, 0.9061, 0.4187, 0.2296, 0.4286, 0.8738, 0.03479, 0.6384, 0.7689, -4.47e-08, -0.8936, 0.4489, -0.7071, -0.7071, -6.485e-05, -0.1528, -0.9599, 0.2348, 0.1528, -0.9599, 0.2348, 0.5547, -0.832, 2.662e-05, 0.7071, -0.7071, -1.219e-05, 0.09026, 0.0919, 0.9917, -0.433, 0.7278, 0.5318, -0.3371, -0.08406, 0.9377, 0.7071, -0.7071, -1.225e-05, 0.5324, -0.5324, 0.6581, 3.393e-05, -0.9087, 0.4174, 0.0, 0.9412, 0.3378, 2.523e-05, 0.8506, 0.5257, 0.5008, 0.8506, -0.16, 0.0, 0.0, -1.0, 0.2357, -0.2357, -0.9428, 0.2183, -0.4364, -0.8729, 0.2182, -0.4364, -0.8729, 0.0, 0.0, -1.0, 0.0, 0.0, -1.0, 0.2357, -0.2357, -0.9428, 0.8165, -0.4082, -0.4082, 0.2182, -0.4364, -0.8729, 0.2357, 0.2357, -0.9428, 0.4082, 0.8165, -0.4082, 0.4364, 0.2182, -0.8729, 0.4364, 0.2182, -0.8729, 0.0, 0.0, -1.0, 0.0, 0.0, -1.0, -0.2357, -0.2357, -0.9428, -0.4082, -0.8165, -0.4082, -0.4364, -0.2182, -0.8729, 0.0, 0.0, -1.0, 0.0, 0.0, -1.0, 0.0, 0.0, -1.0, 0.0, 0.0, -1.0, 0.2357, 0.2357, -0.9428, 0.4364, 0.2183, -0.8729, -0.2357, 0.2357, -0.9428, -0.8165, 0.4082, -0.4082, -0.2182, 0.4364, -0.8729, -0.2182, 0.4364, -0.8729, 0.0, 0.0, -1.0, 0.0, 0.0, -1.0, 0.0, 0.0, -1.0, -0.2357, -0.2357, -0.9428, -0.4364, -0.2183, -0.8729, 0.0, 0.0, -1.0, -0.2357, 0.2357, -0.9428, -0.2183, 0.4364, -0.8729, 0.0, 0.0, -1.0, -0.4364, -0.2182, -0.8729, 0.0, 0.0, -1.0, 0.03112, 0.9478, 0.3174, 0.1888, 0.8092, 0.5564, 0.1628, 0.9867, -2.399e-06, 0.1887, 0.8092, 0.5563, 0.2117, 0.4671, 0.8585, 0.3521, 0.9359, -2.403e-06, 0.2117, 0.4671, 0.8585, 0.4841, 0.6754, 0.5564, 0.528, 0.8493, -2.395e-06, 0.4841, 0.6754, 0.5563, 0.6065, 0.568, 0.5564, 0.6835, 0.7299, -2.41e-06, 0.6065, 0.568, 0.5563, 0.8053, 0.5007, 0.3175, 0.8128, 0.5826, -2.392e-06, 0.8053, 0.5007, 0.3174, 0.4171, 0.1569, 0.8952, 0.9108, 0.4128, -2.41e-06, 0.4171, 0.157, 0.8952, 0.712, 0.003284, 0.7022, 0.9808, 0.1951, -3.617e-06, 0.9808, 0.1951, 4.281e-07, 0.712, 0.003281, 0.7022, 0.4506, -0.08594, 0.8886, 0.4506, -0.08597, 0.8886, 0.9235, -0.2154, 0.3175, 0.9867, -0.1628, -1.706e-06, 0.9235, -0.2154, 0.3174, 0.6427, -0.2913, 0.7086, 0.9359, -0.3521, -1.699e-06, 0.6426, -0.2913, 0.7086, 0.6754, -0.4841, 0.5564, 0.8493, -0.528, -1.706e-06, 0.6754, -0.4841, 0.5563, 0.6482, -0.6922, 0.3175, 0.7299, -0.6835, -1.717e-06, 0.6482, -0.6922, 0.3174, 0.2708, -0.4356, 0.8585, 0.5826, -0.8128, -1.717e-06, 0.2708, -0.4355, 0.8585, 0.3339, -0.8875, 0.3175, 0.4128, -0.9108, -1.706e-06, 0.3339, -0.8875, 0.3174, 0.09746, -0.5903, 0.8013, 0.2272, -0.9739, -1.714e-06, 0.09746, -0.5904, 0.8012, -0.03112, -0.9478, 0.3175, 0.03283, -0.9995, -1.71e-06, -0.03112, -0.9478, 0.3174, -0.1165, -0.4995, 0.8585, -0.1628, -0.9867, -1.71e-06, -0.1165, -0.4995, 0.8585, -0.343, -0.7568, 0.5564, -0.3521, -0.9359, -1.714e-06, -0.3431, -0.7568, 0.5563, -0.4841, -0.6754, 0.5564, -0.528, -0.8493, -1.706e-06, -0.4841, -0.6754, 0.5563, -0.6922, -0.6482, 0.3175, -0.6835, -0.7299, -1.717e-06, -0.6922, -0.6482, 0.3174, -0.4356, -0.2708, 0.8585, -0.8128, -0.5826, -1.714e-06, -0.4355, -0.2708, 0.8585, -0.8875, -0.3339, 0.3175, -0.9108, -0.4128, -1.706e-06, -0.8875, -0.3339, 0.3174, -0.5903, -0.09746, 0.8013, -0.9739, -0.2272, -1.706e-06, -0.5904, -0.09746, 0.8012, -0.8378, -0.07895, 0.5403, -0.9995, -0.03283, -1.71e-06, -0.8378, -0.07901, 0.5402, -0.5143, -0.01427, 0.8575, -0.9867, 0.1628, -1.714e-06, -0.5143, -0.0142, 0.8575, -0.8637, 0.3914, 0.3175, -0.9359, 0.3521, -2.384e-06, -0.8637, 0.3915, 0.3174, -0.4168, 0.2988, 0.8585, -0.8493, 0.528, -2.384e-06, -0.4168, 0.2988, 0.8585, -0.6482, 0.6922, 0.3175, -0.7299, 0.6835, -2.384e-06, -0.6482, 0.6922, 0.3174, -0.316, 0.5081, 0.8013, -0.5826, 0.8128, -2.392e-06, -0.3159, 0.5082, 0.8012, -0.3339, 0.8875, 0.3175, -0.4128, 0.9108, -2.38e-06, -0.3339, 0.8875, 0.3174, -0.09746, 0.5903, 0.8013, -0.2272, 0.9739, -2.392e-06, -0.09738, 0.5904, 0.8012, 0.03112, 0.9478, 0.3175, -0.03283, 0.9995, -2.462e-06, 0.1888, 0.8092, 0.5563, 0.03113, 0.9478, 0.3175, -0.0974, 0.5904, 0.8012, -0.09738, 0.5904, 0.8012, -0.3339, 0.8875, 0.3175, -0.3159, 0.5082, 0.8012, -0.3159, 0.5082, 0.8012, -0.6482, 0.6922, 0.3175, -0.4169, 0.2988, 0.8585, -0.4168, 0.2988, 0.8585, -0.8637, 0.3915, 0.3174, -0.5143, -0.01416, 0.8575, -0.5143, -0.01413, 0.8575, 0.712, 0.003289, 0.7022, 0.4171, 0.1569, 0.8952, 0.4171, 0.1569, 0.8952, 0.8053, 0.5007, 0.3175, 0.6065, 0.568, 0.5563, 0.6065, 0.568, 0.5563, 0.4841, 0.6754, 0.5563, 0.4171, 0.1569, 0.8952, 0.2117, 0.4672, 0.8585, 0.1888, 0.8092, 0.5563, -0.09739, 0.5904, 0.8012, -0.0974, 0.5904, 0.8012, -0.3159, 0.5082, 0.8012, 0.2117, 0.4672, 0.8585, -0.4169, 0.2988, 0.8585, -0.5143, -0.01421, 0.8575, 0.4171, 0.157, 0.8952, 0.4171, 0.1569, 0.8952, 0.4841, 0.6754, 0.5563, 0.2117, 0.4671, 0.8585, 0.2117, 0.4672, 0.8585, -0.3159, 0.5082, 0.8012, -0.4169, 0.2988, 0.8585, 0.4506, -0.08592, 0.8886, 0.712, 0.003259, 0.7022, -0.5143, -0.01423, 0.8575, 0.6427, -0.2913, 0.7086, 0.9235, -0.2154, 0.3175, 0.4506, -0.08589, 0.8886, 0.4506, -0.08585, 0.8886, -0.8378, -0.07898, 0.5403, -0.5904, -0.09743, 0.8012, -0.5904, -0.09738, 0.8012, -0.8875, -0.3339, 0.3175, -0.4356, -0.2708, 0.8585, -0.4356, -0.2708, 0.8585, -0.6922, -0.6482, 0.3175, -0.4841, -0.6754, 0.5563, -0.484, -0.6754, 0.5563, -0.343, -0.7569, 0.5563, -0.4356, -0.2708, 0.8585, -0.1165, -0.4995, 0.8585, -0.03113, -0.9478, 0.3175, 0.0974, -0.5904, 0.8012, 0.09738, -0.5904, 0.8012, 0.3339, -0.8875, 0.3175, 0.2708, -0.4356, 0.8585, 0.2708, -0.4356, 0.8585, 0.6482, -0.6922, 0.3175, 0.6754, -0.4841, 0.5563, 0.6754, -0.484, 0.5563, 0.6427, -0.2913, 0.7086, 0.2708, -0.4356, 0.8585, 0.4506, -0.08587, 0.8886, -0.5904, -0.09742, 0.8012, -0.1165, -0.4995, 0.8585, -0.4356, -0.2708, 0.8585, -0.343, -0.7568, 0.5563, -0.1165, -0.4995, 0.8585, -0.1165, -0.4995, 0.8585, 0.09738, -0.5904, 0.8012, 0.4506, -0.08586, 0.8886, 0.2708, -0.4356, 0.8585, 0.6427, -0.2913, 0.7086, 0.4506, -0.08593, 0.8886, -0.5904, -0.09737, 0.8012, -0.4356, -0.2708, 0.8585, -0.1166, -0.4995, 0.8585, -0.9842, 0.1772, 4.03e-06, -0.9673, -0.2537, 1.218e-05, -0.9673, -0.2537, 2.358e-05, -0.9673, -0.2537, -1.543e-05, -0.6725, -0.1764, 0.7188, -0.8105, 0.146, 0.5673, -0.9351, 0.3545, -1.701e-05, -0.9842, 0.1772, -1.647e-05, -0.9673, -0.2537, -5.768e-06, 0.4472, -0.8944, 4.273e-05, 0.9673, -0.2536, -0.001815, 0.832, -0.5547, -4.587e-05, 0.6663, -0.1999, 0.7184, 0.4814, -0.8311, 0.2785, 0.832, -0.5547, 3.308e-06, -0.4927, 0.8702, 5.093e-06, -0.9842, 0.1772, 1.701e-05, -0.9351, 0.3545, 2.451e-06, -0.9351, 0.3545, 3.077e-06, -0.8105, 0.146, 0.5673, -0.217, 0.7624, 0.6096, -0.4927, 0.8702, -2.364e-05, -0.4927, 0.8702, -6.825e-06, -0.9351, 0.3545, -1.833e-06, 0.8909, -0.04172, 0.4522, 0.6949, 0.5228, 0.4937, -0.217, 0.7624, 0.6096, -0.217, 0.7624, 0.6096, -0.8105, 0.1459, 0.5673, 0.6662, -0.2, 0.7184, -0.6725, -0.1764, 0.7188, -0.4065, -0.7296, 0.55, 0.6662, -0.2, 0.7184, 0.6662, -0.1999, 0.7184, 0.8909, -0.04173, 0.4522, -0.217, 0.7624, 0.6097, -0.4065, -0.7296, 0.55, 0.4814, -0.8311, 0.2785, 0.6662, -0.2, 0.7184, -0.6604, -0.7509, -2.048e-05, -0.3302, -0.9439, -0.0002216, -0.9673, -0.2537, 1.621e-05, -0.4065, -0.7296, 0.5499, -0.6725, -0.1763, 0.7188, -0.9673, -0.2537, -7.048e-06, -0.9673, -0.2537, 1.574e-05, -0.9673, -0.2537, 1.212e-05, -0.6604, -0.7509, -2.109e-05, -0.4926, 0.8702, 2.212e-05, -0.4926, 0.8702, -2.353e-05, 0.6, 0.8, 1.958e-05, -0.217, 0.7624, 0.6096, 0.695, 0.5228, 0.4936, 0.6, 0.8, -6.855e-07, 0.6, 0.8, -2.694e-05, 0.7071, 0.7071, 0.0002373, -0.4926, 0.8702, -1.609e-05, 0.4472, -0.8944, 2.323e-05, 0.832, -0.5547, -3.975e-05, -0.3302, -0.9439, 1.916e-05, 0.4815, -0.831, 0.2785, -0.4065, -0.7296, 0.5499, -0.3302, -0.9439, -1.466e-05, -0.3302, -0.9439, -1.715e-05, -0.6604, -0.7509, 3.155e-05, 0.4472, -0.8944, -2.597e-05, 0.9384, -0.3455, 0.009689, 0.8909, -0.04171, 0.4522, 0.6662, -0.2, 0.7184, 0.9384, -0.3455, 0.009693, 0.7071, 0.7071, 3.394e-05, 0.6, 0.8, -6.711e-05, 0.6, 0.8, -2.178e-05, 0.6949, 0.5228, 0.4937, 0.8909, -0.04169, 0.4522, 0.5774, -0.5774, 0.5773, -8.032e-05, -0.6, 0.8, 0.7071, -0.7071, 3.419e-05, -0.7071, -0.7071, -3.411e-05, -0.5774, -0.5774, -0.5773, 8.02e-05, -0.6, -0.8, 5.23e-05, -0.6, 0.8, -0.5774, -0.5774, 0.5773, -0.7071, -0.7071, 4.977e-06, -5.22e-05, -0.6, -0.8, 0.5774, -0.5774, -0.5773, 0.7071, -0.7071, -5.007e-06, 0.7071, -0.7071, 3.278e-07, -6.923e-05, -0.6, 0.8, -0.7071, -0.7071, 0.0002093, 0.714, -0.1374, -0.6865, 1.0, 0.0, 0.0, 0.7071, -0.7071, -7.845e-06, 0.7318, 0.1737, 0.6591, 0.5774, -0.5774, 0.5773, 0.7071, -0.7071, -1.895e-05, 0.7071, -0.7071, -7.893e-06, 0.5774, -0.5774, -0.5773, 0.714, -0.1374, -0.6865, 0.7318, 0.1737, 0.659, 0.0, 0.0, 1.0, -1.484e-05, -0.6, 0.8, -0.7318, 0.1737, 0.659, -0.5773, -0.5774, 0.5774, -8.155e-06, -0.6, 0.8, 3.331e-05, -0.6, 0.8, 0.5774, -0.5773, 0.5774, 0.7318, 0.1737, 0.659, 0.4632, 0.785, 0.4113, 0.7254, 0.4336, -0.5346, -1.979e-05, 0.8079, -0.5894, 4.481e-05, 0.8079, -0.5894, -0.513, 0.1092, -0.8514, -0.4632, 0.785, 0.4113, 1.398e-05, 0.8858, 0.4641, 0.4632, 0.785, 0.4113, 0.0002136, 0.8079, -0.5894, -0.805, -0.0774, -0.5882, 0.0, -0.2353, -0.9719, 1.484e-05, -0.6, -0.8, 0.714, -0.1373, -0.6865, 0.5773, -0.5774, -0.5774, 8.155e-06, -0.6, -0.8, -3.331e-05, -0.6, -0.8, -0.5774, -0.5773, -0.5774, -0.805, -0.07746, -0.5882, -0.805, -0.07743, -0.5883, -0.5774, -0.5774, -0.5773, -0.7071, -0.7071, 1.901e-05, -0.7071, -0.7071, 7.893e-06, -0.5774, -0.5774, 0.5773, -0.7318, 0.1737, 0.6591, -0.7318, 0.1737, 0.6591, -1.0, 0.0, 0.0, -0.7071, -0.7071, 7.913e-06, 0.714, -0.1374, -0.6865, 0.7254, 0.4336, -0.5346, 0.4632, 0.785, 0.4114, -0.805, -0.07744, -0.5882, -0.7318, 0.1737, 0.6591, -0.4632, 0.7851, 0.4112, 0.4632, 0.785, 0.4113, 1.391e-05, 0.8858, 0.4641, 0.0, 0.7122, 0.702, -0.4632, 0.785, 0.4113, -0.7317, 0.1737, 0.6591, 0.0, 0.7122, 0.702, 0.0, 0.7122, 0.702, 0.7317, 0.1737, 0.6591, 0.4632, 0.7851, 0.4113, 1.236e-05, 0.8078, -0.5894, 0.7254, 0.4336, -0.5346, 0.714, -0.1374, -0.6865, 5.981e-06, -0.2353, -0.9719, -0.805, -0.07746, -0.5882, -0.5129, 0.1093, -0.8515, 8.38e-05, 0.8078, -0.5894, 0.714, -0.1374, -0.6865, 0.0, -0.2353, -0.9719, 0.7071, 2.821e-05, 0.7071, 0.7071, -0.0002373, 0.7071, 0.0, 0.0, 1.0, 0.0, 0.0, 1.0, -0.7071, -3.394e-05, 0.7071, -0.7071, 1.189e-05, 0.7071, 0.0, 0.0, 1.0, 0.7071, -4.387e-05, 0.7071, 0.0, 0.0, 1.0, 0.7071, 3.266e-05, -0.7071, 0.8532, -0.5116, -0.1016, 0.5774, -0.5773, -0.5774, 0.7071, 5.154e-05, 0.7071, 0.5774, -0.5774, 0.5773, 0.8203, -0.5656, 0.08508, 0.8495, -0.5275, -2.532e-05, 0.8532, -0.5116, -0.1016, 1.0, 0.0, 0.0, 0.7071, -8.091e-06, 0.7071, 0.8203, -0.5656, 0.08505, 1.0, 0.0, 0.0, 0.7071, 0.0002296, -0.7071, 1.0, -1.297e-08, 0.0, 0.8532, -0.5116, -0.1015, 0.4472, 1.889e-05, -0.8944, 0.7071, 0.0002373, -0.7071, -0.6247, -4.81e-05, -0.7809, 0.7071, -4.751e-06, -0.7071, 0.4472, -4.273e-05, -0.8944, 1.0, 0.0, 0.0, 1.0, 0.0, 0.0, 0.7071, -3.394e-05, 0.7071, 0.7071, -1.401e-05, 0.7071, 1.0, 0.0, 0.0, 0.7071, 1.442e-05, -0.7071, 1.0, 0.0, 0.0, -0.6247, -4.772e-06, -0.7809, -1.0, 0.0, 0.0, -1.0, 0.0, 0.0, -0.7071, -4.751e-06, 0.7071, -0.7071, -0.0002373, 0.7071, -1.0, 0.0, 0.0, -1.0, 0.0, 0.0, -0.7071, -3.394e-05, -0.7071, -0.6247, -1.526e-05, -0.7809, -0.1103, -0.5204, 0.8468, -0.5774, -0.5774, 0.5773, -0.8532, -0.5116, 0.1015, 0.7071, -7.924e-05, 0.7071, 0.09244, -0.5778, 0.8109, 0.5774, -0.5773, 0.5774, -0.7071, -6.125e-05, 0.7071, -0.5773, -0.5774, 0.5774, -0.1103, -0.5204, 0.8468, 2.622e-05, -0.5462, 0.8376, 0.0924, -0.5779, 0.8109, 0.0, 0.0, 1.0, -0.7071, 4.052e-05, 0.7071, -0.1103, -0.5204, 0.8468, 0.0, 0.0, 1.0, 0.7071, -0.0002401, 0.7071, 0.0, 0.0, 1.0, 0.09236, -0.5779, 0.8109, -0.6247, 5.691e-05, -0.7809, -0.5774, -0.5774, -0.5773, -0.8203, -0.5656, -0.08508, -0.8495, -0.5275, 2.532e-05, -0.8532, -0.5116, 0.1016, -1.0, 0.0, 0.0, -0.6247, -8.941e-06, -0.7809, -0.8203, -0.5656, -0.08505, -1.0, 0.0, 0.0, -0.5774, -0.5773, 0.5774, -0.7071, 3.266e-05, 0.7071, -0.8532, -0.5116, 0.1016, -1.0, 0.0, 0.0, -0.8203, -0.5656, -0.08508, -0.8495, -0.5275, -2.52e-05, -0.2757, -0.9613, 3.055e-05, -0.8495, -0.5275, -1.688e-05, -0.8203, -0.5656, -0.08507, 0.09244, -0.5779, 0.8109, 1.74e-05, -0.5462, 0.8377, -2.138e-05, -0.9523, 0.3052, 0.8203, -0.5656, 0.08507, 0.3125, -0.9032, 0.2943, 0.2757, -0.9613, 1.475e-06, 0.8203, -0.5656, 0.08502, 0.5773, -0.5774, 0.5774, 0.09247, -0.5778, 0.8109, 0.3204, -0.8975, -0.303, 1.458e-05, -0.9523, -0.3052, -3.208e-05, -0.4576, -0.8892, 0.8532, -0.5116, -0.1015, 0.3204, -0.8975, -0.303, 0.1326, -0.6259, -0.7685, 0.8495, -0.5275, 2.923e-05, 0.2757, -0.9613, -1.764e-05, 0.3204, -0.8975, -0.303, -0.1068, -0.6682, -0.7363, -0.3124, -0.9032, -0.2943, -0.8203, -0.5656, -0.08507, 1.74e-05, -0.9523, -0.3052, -0.3125, -0.9032, -0.2943, -0.1069, -0.6682, -0.7363, -0.3204, -0.8975, 0.303, -0.8532, -0.5116, 0.1015, -0.8495, -0.5275, 1.416e-06, 2.077e-05, -0.5462, 0.8377, -0.1103, -0.5204, 0.8468, -0.3204, -0.8975, 0.303, 2.738e-05, -0.9523, -0.3052, 0.3204, -0.8975, -0.303, 0.2757, -0.9613, -9.045e-06, 0.2757, -0.9613, 2.128e-05, 0.3125, -0.9032, 0.2943, 1.468e-05, -0.9523, 0.3052, -2.734e-05, -0.9523, 0.3052, -0.3204, -0.8975, 0.303, -0.2757, -0.9613, 9.045e-06, -0.2757, -0.9613, -2.122e-05, -0.3125, -0.9032, -0.2943, -1.483e-05, -0.9523, -0.3052, 2.904e-05, -0.9523, -0.3052, 0.2757, -0.9613, 3.525e-06, -0.2757, -0.9613, -7.823e-06, 0.333, 0.823, 0.4603, -0.0867, 0.2029, 0.9753, 0.1713, 0.5722, 0.802, 0.3198, 0.2443, 0.9155, -0.5099, 0.6387, 0.5763, -6.227e-06, 0.2297, 0.9733, -0.2168, 0.8741, 0.4347, 0.2293, 0.4483, 0.864, -0.1099, 0.8403, 0.5309, 0.2247, 0.4782, 0.849, -0.433, 0.7278, 0.5318, -1.425e-05, -0.08982, 0.996, 0.2357, -0.9428, 0.2357, 1.0, 0.0, 0.0, 0.9759, -0.1963, -0.09531, 0.0, 0.0, -1.0, 0.7545, -0.6125, -0.2357, 0.0, 0.0, -1.0, 0.1106, 0.6046, 0.7888, 0.0, 0.4472, 0.8944, 0.1145, 0.2703, 0.9559, 0.03869, -0.2357, -0.9711, -0.1982, -0.9759, -0.09126, -0.9428, -0.2357, 0.2357, 0.9759, -0.03274, -0.2157, 1.0, 0.0, 0.0, 0.8753, -0.3781, 0.3016, 0.0, -0.4472, -0.8944, -0.2052, -0.3701, -0.9061, 0.0, -0.4472, -0.8944, -0.09343, 0.8753, -0.4746, 0.0, 1.0, 0.0, 0.3781, 0.8753, 0.3016, 0.1026, 0.1925, 0.9759, -0.3474, -0.3366, 0.8753, 0.1145, -0.1857, 0.9759, 0.9428, 0.2357, 0.2357, 0.0, 1.0, 0.0, 0.2784, 0.9599, -0.03166, 0.0, 0.0, -1.0, 0.6125, 0.7545, -0.2357, 0.0, 0.0, -1.0, -0.5888, 0.2161, 0.7788, -0.4472, 0.0, 0.8944, -0.1861, 0.06764, 0.9802, 0.2357, 0.03869, -0.9711, 0.9599, -0.2791, -0.02421, 0.2357, -0.9428, 0.2357, 0.142, 0.9599, -0.2415, 0.0, 1.0, 0.0, 0.2641, 0.9412, 0.2106, 0.4472, 0.0, -0.8944, 0.4352, -0.2801, -0.8556, 0.4472, 0.0, -0.8944, -0.9412, -0.06526, -0.3315, -1.0, 0.0, 0.0, -0.9412, 0.2641, 0.2106, -0.1865, 0.2091, 0.9599, 0.2351, -0.2426, 0.9412, 0.2719, 0.06764, 0.9599, 0.2106, 0.9412, -0.2641, 0.0, 1.0, 0.0, 0.03595, 0.9599, 0.2779, 1.0, 0.0, 0.0, 0.9412, -0.231, -0.2465, 1.0, 0.0, 0.0, -0.2377, 0.1806, -0.9544, -0.4472, 0.0, -0.8944, -0.6598, 0.1099, -0.7433, -0.3363, 0.032, 0.9412, 0.05043, -0.2756, 0.9599, 0.2106, 0.2641, 0.9412, 0.0, 1.0, 0.0, -0.8982, 0.4364, -0.05246, 0.1913, 0.9599, 0.2047, 0.3364, 0.8345, -0.4364, 0.0, 0.0, -1.0, -0.8982, -0.05246, -0.4364, -0.9599, 0.1108, -0.2574, -0.4364, -0.8714, -0.2239, -0.9599, 0.1099, 0.2577, 0.4472, 0.0, 0.8944, 0.4711, -0.2763, 0.8377, 0.4472, 0.0, 0.8944, 0.8753, -0.3016, -0.3781, 1.0, 0.0, 0.0, 0.9759, 0.04972, 0.2124, 0.0, -1.0, 0.0, -0.3307, -0.8753, -0.3529, 0.0, -1.0, 0.0, 0.187, 0.3359, -0.9232, 0.0, 0.4472, -0.8944, 0.02453, 0.6303, -0.7759, 0.0458, 0.4815, 0.8753, -0.2152, 0.03575, 0.9759, 0.3781, -0.3016, 0.8753, 1.0, 0.0, 0.0, 0.4364, 0.8982, -0.05246, 0.9759, -0.09151, 0.1981, 0.8345, -0.3364, -0.4364, 0.0, 0.0, -1.0, -0.05246, 0.8982, -0.4364, 0.1502, 0.9759, -0.1583, -0.8714, 0.4364, -0.2239, 0.02453, 0.9759, 0.2168, 0.0, -0.4472, 0.8944, -0.2146, -0.4013, 0.8905, 0.0, -0.4472, 0.8944, -0.2641, -0.9412, 0.2106, 0.212, -0.9599, 0.1832, 0.0, -1.0, 0.0, -0.1717, 0.2214, 0.9599, -0.2351, 0.2426, 0.9412, 0.2348, 0.1528, 0.9599, -0.4472, 0.0, -0.8944, -0.3657, -0.271, -0.8904, -0.4472, 0.0, -0.8944, 0.9412, 0.06526, -0.3315, 1.0, 0.0, 0.0, 0.9412, -0.2641, 0.2106, -0.9428, -0.2357, 0.2357, 0.0, -1.0, 0.0, -0.2784, -0.9599, -0.03166, 0.0, 0.0, -1.0, -0.6125, -0.7545, -0.2357, 0.0, 0.0, -1.0, 0.5888, -0.2161, 0.7788, 0.4472, 0.0, 0.8944, 0.1861, -0.06764, 0.9802, -0.2357, -0.03869, -0.9711, -0.9599, 0.2791, -0.02421, -0.2357, 0.9428, 0.2357, -0.2106, -0.9412, -0.2641, 0.0, -1.0, 0.0, -0.03595, -0.9599, 0.2779, -1.0, 0.0, 0.0, -0.9412, 0.231, -0.2465, -1.0, 0.0, 0.0, 0.2377, -0.1806, -0.9544, 0.4472, 0.0, -0.8944, 0.6598, -0.1099, -0.7433, 0.3363, -0.032, 0.9412, -0.05043, 0.2756, 0.9599, -0.2106, -0.2641, 0.9412, 0.0, -1.0, 0.0, 0.8982, -0.4364, -0.05246, -0.1913, -0.9599, 0.2047, -0.3364, -0.8345, -0.4364, 0.0, 0.0, -1.0, 0.8982, 0.05246, -0.4364, 0.9599, -0.1108, -0.2574, 0.4364, 0.8714, -0.2239, 0.9599, -0.1099, 0.2577, -0.4472, 0.0, 0.8944, -0.4711, 0.2763, 0.8377, -0.4472, 0.0, 0.8944, -0.9412, 0.2641, 0.2106, -0.9599, -0.212, 0.1832, -1.0, 0.0, 0.0, 0.2214, 0.1717, 0.9599, 0.2426, 0.2351, 0.9412, 0.1528, -0.2348, 0.9599, 0.0, 0.4472, -0.8944, -0.271, 0.3657, -0.8904, 0.0, 0.4472, -0.8944, 0.06526, -0.9412, -0.3315, 0.0, -1.0, 0.0, -0.2641, -0.9412, 0.2106, -0.2357, 0.9428, 0.2357, -1.0, 0.0, 0.0, -0.9599, 0.2784, -0.03166, 0.0, 0.0, -1.0, -0.7545, 0.6125, -0.2357, 0.0, 0.0, -1.0, -0.2161, -0.5888, 0.7788, 0.0, -0.4472, 0.8944, -0.06764, -0.1861, 0.9802, -0.03869, 0.2357, -0.9711, 0.2791, 0.9599, -0.02421, 0.9428, 0.2357, 0.2357, -0.9412, 0.2106, -0.2641, -1.0, 0.0, 0.0, -0.9599, 0.03595, 0.2779, 0.0, 1.0, 0.0, 0.231, 0.9412, -0.2465, 0.0, 1.0, 0.0, -0.1806, -0.2377, -0.9544, 0.0, -0.4472, -0.8944, -0.1099, -0.6598, -0.7433, -0.032, -0.3363, 0.9412, 0.2756, 0.05043, 0.9599, -0.2641, 0.2106, 0.9412, -1.0, 0.0, 0.0, -0.4364, -0.8982, -0.05246, -0.9599, 0.1913, 0.2047, -0.8345, 0.3364, -0.4364, 0.0, 0.0, -1.0, 0.05246, -0.8982, -0.4364, -0.1108, -0.9599, -0.2574, 0.8714, -0.4364, -0.2239, -0.1099, -0.9599, 0.2577, 0.0, 0.4472, 0.8944, 0.2763, 0.4711, 0.8377, 0.0, 0.4472, 0.8944, -0.9599, 0.1528, 0.2348, -0.9412, 2.131e-06, 0.3378, -0.8936, 1.131e-05, 0.4489, -0.1149, 0.3177, -0.9412, -0.2501, -0.1263, -0.9599, -0.2641, -0.2106, -0.9412, -0.2411, -0.3641, 0.8996, 0.2556, -0.5093, 0.8217, 0.4044, -0.4941, 0.7696, 0.2275, 0.9599, -0.1636, -0.1029, 0.8936, 0.4369, 0.1528, 0.9599, 0.2348, -0.9087, 2.003e-05, 0.4174, -0.8506, 1.669e-05, 0.5257, -0.9599, -0.1528, 0.2348, 0.0607, 0.5222, 0.8506, 0.385, -0.1613, 0.9087, 0.5126, -0.117, 0.8506, -0.06874, 0.8708, -0.4867, -0.4798, 0.7535, -0.4495, -0.2466, 0.5847, -0.7728, -0.404, -0.9087, -0.1048, 0.1627, -0.9599, 0.2281, -2.003e-05, -0.9087, 0.4174, -0.8936, 1.426e-05, 0.4489, -0.9412, 0.0, 0.3378, -0.8506, 2.523e-05, 0.5257, 0.09195, 0.8954, -0.4357, -0.4097, 0.7617, -0.5021, -0.3378, 0.6655, -0.6655, -0.5089, -0.8506, -0.132, 0.0, -0.9412, 0.3378, -2.523e-05, -0.8506, 0.5257, 0.05183, 0.4459, 0.8936, 0.4849, -0.2031, 0.8506, 0.4376, -0.09989, 0.8936, -0.8506, 1.324e-05, 0.5257, -0.9412, 1.477e-08, 0.3378, -0.9599, -0.1528, 0.2348, 0.3378, 0.9412, 1.517e-05, -0.1206, 0.8506, 0.5117, 1.477e-08, 0.9412, 0.3378, -0.2162, 0.1782, -0.9599, -0.1255, -0.3137, -0.9412, -0.1099, -0.2577, -0.9599, -0.2823, -0.2879, 0.9151, 0.2792, -0.6625, 0.695, 0.4737, -0.4402, 0.7628, 0.1528, 0.9599, 0.2348, 2.131e-06, 0.9412, 0.3378, 1.131e-05, 0.8936, 0.4489, 0.3177, 0.1149, -0.9412, -0.1263, 0.2501, -0.9599, -0.2106, 0.2641, -0.9412, -0.3641, 0.2411, 0.8996, -0.5093, -0.2556, 0.8217, -0.4941, -0.4044, 0.7696, 0.9599, -0.2275, -0.1636, 0.8936, 0.1029, 0.4369, 0.9599, -0.1528, 0.2348, 2.003e-05, 0.9087, 0.4174, 1.669e-05, 0.8506, 0.5257, -0.1528, 0.9599, 0.2348, 0.5222, -0.0607, 0.8506, -0.1613, -0.385, 0.9087, -0.117, -0.5126, 0.8506, 0.8708, 0.06874, -0.4867, 0.7535, 0.4798, -0.4495, 0.5847, 0.2466, -0.7728, -0.9087, 0.404, -0.1048, -0.9599, -0.1627, 0.2281, -0.9087, 2.003e-05, 0.4174, 0.1511, 0.9412, 0.3022, 0.08096, 0.8506, 0.5195, 1.426e-05, 0.8936, 0.4489, 0.8954, -0.09195, -0.4357, 0.7617, 0.4097, -0.5021, 0.6655, 0.3378, -0.6655, -0.8506, 0.5089, -0.132, -0.9412, 0.0, 0.3378, -0.8506, 2.523e-05, 0.5257, -0.2286, 0.4734, 0.8506, -0.1547, -0.5025, 0.8506, 0.5257, 2.523e-05, 0.8506, 0.4487, -0.01418, 0.8936, -0.1547, -0.5025, 0.8506, -0.09989, -0.4376, 0.8936, 1.324e-05, 0.8506, 0.5257, 1.477e-08, 0.9412, 0.3378, -0.1528, 0.9599, 0.2348, 0.9412, -0.3378, 1.517e-05, 0.8506, 0.1206, 0.5117, 0.9412, -1.477e-08, 0.3378, 0.1782, 0.2162, -0.9599, -0.3137, 0.1255, -0.9412, -0.2577, 0.1099, -0.9599, -0.2879, 0.2823, 0.9151, -0.6625, -0.2792, 0.695, -0.4402, -0.4737, 0.7628, 0.9759, -0.173, 0.1329, 0.8753, -3.055e-06, 0.4837, 0.8936, -1.131e-05, 0.4489, 0.1645, -0.4548, -0.8753, 0.218, 0.009457, -0.9759, 0.3781, 0.3016, -0.8753, 0.2411, 0.3641, 0.8996, -0.366, 0.3953, 0.8425, -0.4044, 0.4941, 0.7696, -0.1198, -0.9759, -0.1823, 0.1029, -0.8936, 0.4369, -0.173, -0.9759, 0.1329, 0.9087, -2.003e-05, 0.4174, 0.8506, -1.669e-05, 0.5257, 0.9759, 0.173, 0.1329, -0.0607, -0.5222, 0.8506, -0.385, 0.1613, 0.9087, -0.5126, 0.117, 0.8506, 0.115, -0.8212, -0.559, 0.4798, -0.7535, -0.4495, 0.1543, -0.581, -0.7991, 0.404, 0.9087, -0.1048, -0.1816, 0.9759, 0.1209, 2.003e-05, 0.9087, 0.4174, 0.8936, -1.426e-05, 0.4489, 0.8753, 0.0, 0.4837, 0.8506, -2.523e-05, 0.5257, -0.1316, -0.948, -0.2898, 0.4097, -0.7617, -0.5021, 0.4837, -0.6189, -0.6189, 0.5089, 0.8506, -0.132, 0.0, 0.8753, 0.4837, 2.523e-05, 0.8506, 0.5257, -0.05183, -0.4459, 0.8936, -0.4849, 0.2031, 0.8506, -0.4376, 0.09989, 0.8936, 0.8506, -1.324e-05, 0.5257, 0.8753, -2.114e-08, 0.4837, 0.9759, 0.173, 0.1329, -0.4837, -0.8753, 2.173e-05, 0.1206, -0.8506, 0.5117, -2.114e-08, -0.8753, 0.4837, 0.203, -0.07999, -0.9759, 0.1796, 0.4491, -0.8753, 0.02453, 0.2168, -0.9759, 0.2823, 0.2879, 0.9151, -0.2092, 0.7339, 0.6462, -0.4737, 0.4402, 0.7628, -0.1528, -0.9599, 0.2348, -2.131e-06, -0.9412, 0.3378, -1.131e-05, -0.8936, 0.4489, -0.3177, -0.1149, -0.9412, 0.1263, -0.2501, -0.9599, 0.2106, -0.2641, -0.9412, 0.3641, -0.2411, 0.8996, 0.5093, 0.2556, 0.8217, 0.4941, 0.4044, 0.7696, -0.9599, 0.2275, -0.1636, -0.8936, -0.1029, 0.4369, -0.9599, 0.1528, 0.2348, -2.003e-05, -0.9087, 0.4174, -1.669e-05, -0.8506, 0.5257, 0.1528, -0.9599, 0.2348, -0.5222, 0.0607, 0.8506, 0.1613, 0.385, 0.9087, 0.117, 0.5126, 0.8506, -0.8708, -0.06874, -0.4867, -0.7535, -0.4798, -0.4495, -0.5847, -0.2466, -0.7728, 0.9087, -0.404, -0.1048, 0.9599, 0.1627, 0.2281, 0.9087, -2.003e-05, 0.4174, -1.426e-05, -0.8936, 0.4489, 0.0, -0.9412, 0.3378, -2.523e-05, -0.8506, 0.5257, -0.8954, 0.09195, -0.4357, -0.7617, -0.4097, -0.5021, -0.6655, -0.3378, -0.6655, 0.8506, -0.5089, -0.132, 0.9412, 0.0, 0.3378, 0.8506, -2.523e-05, 0.5257, -0.4459, 0.05183, 0.8936, 0.2031, 0.4849, 0.8506, 0.09989, 0.4376, 0.8936, -1.324e-05, -0.8506, 0.5257, -1.477e-08, -0.9412, 0.3378, 0.1528, -0.9599, 0.2348, -0.9412, 0.3378, 1.517e-05, -0.8506, -0.1206, 0.5117, -0.9412, 1.477e-08, 0.3378, -0.1782, -0.2162, -0.9599, 0.3137, -0.1255, -0.9412, 0.2577, -0.1099, -0.9599, 0.2879, -0.2823, 0.9151, 0.6625, 0.2792, 0.695, 0.4402, 0.4737, 0.7628, -0.9412, 0.231, -0.2465, -1.0, 0.0, 0.0, -1.0, 0.0, 0.0, 0.002381, 0.2802, 0.9599, -0.2106, -0.2641, 0.9412, 0.3363, -0.032, 0.9412, 1.0, 0.0, 0.0, 0.9412, -0.2641, 0.2106, 0.9412, 0.06526, -0.3315, -0.3875, 0.2763, -0.8795, -0.4472, 0.0, -0.8944, -0.4472, 0.0, -0.8944, -0.2351, 0.2426, 0.9412, -0.2577, -0.1099, 0.9599, 0.2213, -0.1718, 0.9599, -0.3238, 0.8395, -0.4364, 0.0, 0.0, -1.0, 0.0, 0.0, -1.0, -0.9599, 0.2704, -0.07327, -0.4364, 0.05246, -0.8982, -0.4364, -0.7406, 0.5109, 0.4472, 0.0, 0.8944, 0.1988, -0.1099, 0.9739, 0.6209, -0.1806, 0.7628, 0.0, -1.0, 0.0, -0.3781, -0.8753, 0.3016, 0.09343, -0.8753, -0.4746, 0.2146, 0.4716, -0.8553, 0.0, 0.4472, -0.8944, 0.0, 0.4472, -0.8944, 0.3474, 0.3366, 0.8753, -0.02453, 0.2168, 0.9759, -0.1827, -0.1193, 0.9759, 0.8395, 0.3238, -0.4364, 0.0, 0.0, -1.0, 0.0, 0.0, -1.0, 0.2178, 0.9759, 0.01312, 0.05246, 0.4364, -0.8982, -0.7406, 0.4364, 0.5109, 0.0, -0.4472, 0.8944, -0.02453, -0.2425, 0.9698, -0.187, -0.537, 0.8226, 0.05822, 0.2741, 0.9599, 0.2106, 0.2641, 0.9412, -0.3363, 0.032, 0.9412, -0.4472, 0.0, -0.8944, -0.2193, -0.1528, -0.9636, -0.5816, -0.2225, -0.7825, 0.9412, -0.231, -0.2465, 1.0, 0.0, 0.0, 1.0, 0.0, 0.0, 0.0, 0.0, -1.0, 0.2357, -0.9428, -0.2357, -0.9704, -0.05353, -0.2357, 0.4234, -0.2801, 0.8616, 0.4472, 0.0, 0.8944, 0.4472, 0.0, 0.8944, -0.2357, 0.5854, -0.7758, -0.9599, 0.06764, 0.2719, -0.9599, 0.1582, -0.2313, -1.0, 0.0, 0.0, -0.9412, 0.2641, 0.2106, -0.9412, -0.06526, -0.3315, 0.3875, -0.2763, -0.8795, 0.4472, 0.0, -0.8944, 0.4472, 0.0, -0.8944, 0.2351, -0.2426, 0.9412, 0.2577, 0.1099, 0.9599, -0.2213, 0.1718, 0.9599, 0.3238, -0.8395, -0.4364, 0.0, 0.0, -1.0, 0.0, 0.0, -1.0, 0.9599, -0.2704, -0.07327, 0.4364, -0.05246, -0.8982, 0.4364, 0.7406, 0.5109, -0.4472, 0.0, 0.8944, -0.1988, 0.1099, 0.9739, -0.6209, 0.1806, 0.7628, 0.2741, -0.05822, 0.9599, 0.2641, -0.2106, 0.9412, 0.032, 0.3363, 0.9412, 0.0, 0.4472, -0.8944, -0.1528, 0.2193, -0.9636, -0.2225, 0.5816, -0.7825, -0.231, -0.9412, -0.2465, 0.0, -1.0, 0.0, 0.0, -1.0, 0.0, 0.0, 0.0, -1.0, -0.9428, -0.2357, -0.2357, -0.05353, 0.9704, -0.2357, -0.2801, -0.4234, 0.8616, 0.0, -0.4472, 0.8944, 0.0, -0.4472, 0.8944, 0.5854, 0.2357, -0.7758, 0.06764, 0.9599, 0.2719, 0.1582, 0.9599, -0.2313, 0.0, 1.0, 0.0, 0.2641, 0.9412, 0.2106, -0.06526, 0.9412, -0.3315, -0.2763, -0.3875, -0.8795, 0.0, -0.4472, -0.8944, 0.0, -0.4472, -0.8944, -0.2426, -0.2351, 0.9412, 0.1099, -0.2577, 0.9599, 0.1718, 0.2213, 0.9599, -0.8395, -0.3238, -0.4364, 0.0, 0.0, -1.0, 0.0, 0.0, -1.0, -0.2704, -0.9599, -0.07327, -0.05246, -0.4364, -0.8982, 0.7406, -0.4364, 0.5109, 0.0, 0.4472, 0.8944, 0.1099, 0.1988, 0.9739, 0.1806, 0.6209, 0.7628, -0.2523, 0.2247, -0.9412, -0.1528, -0.2348, -0.9599, -0.2275, 0.1636, -0.9599, 0.1289, -0.3278, 0.9359, 0.2641, -0.8145, 0.5166, 0.143, -0.4491, 0.882, 0.2501, 0.9599, 0.1263, -0.4044, 0.8936, 0.1948, 0.2578, 0.8936, 0.3675, 0.4623, 0.2503, 0.8506, 2.003e-05, -0.4174, 0.9087, 0.404, 0.1048, 0.9087, -0.1652, 0.8388, -0.5188, -0.5126, 0.5188, -0.6842, -0.07631, 0.9693, -0.2337, -0.385, -0.9087, 0.1613, 0.2466, -0.9599, -0.133, 0.04298, -0.9599, 0.2769, 0.0, 0.9044, -0.4266, -0.4376, 0.5612, -0.7025, -0.06516, 0.9459, -0.3178, -0.4849, -0.8506, 0.2031, 0.3378, -0.9412, 0.0, -0.1255, -0.9412, 0.3137, 0.3948, 0.2137, 0.8936, 2.523e-05, -0.5257, 0.8506, 0.5089, 0.132, 0.8506, 0.1255, 0.9412, 0.3137, -0.4737, 0.8506, 0.2281, 0.302, 0.8506, 0.4304, -0.2786, 0.03021, -0.9599, -1.477e-08, -0.3378, -0.9412, -0.3378, -1.517e-05, -0.9412, 0.151, -0.2454, 0.9576, 0.1099, -0.861, 0.4965, 0.2296, -0.5652, 0.7923, 0.2247, 0.2523, -0.9412, -0.2348, 0.1528, -0.9599, 0.1636, 0.2275, -0.9599, -0.3278, -0.1289, 0.9359, -0.8145, -0.2641, 0.5166, -0.4491, -0.143, 0.882, 0.9599, -0.2501, 0.1263, 0.8936, 0.4044, 0.1948, 0.8936, -0.2578, 0.3675, 0.2503, -0.4623, 0.8506, -0.4174, -2.003e-05, 0.9087, 0.1048, -0.404, 0.9087, 0.8388, 0.1652, -0.5188, 0.5188, 0.5126, -0.6842, 0.9693, 0.07631, -0.2337, -0.9087, 0.385, 0.1613, -0.9599, -0.2466, -0.133, -0.9599, -0.04298, 0.2769, 0.9044, 0.0, -0.4266, 0.5612, 0.4376, -0.7025, 0.9459, 0.06516, -0.3178, -0.8506, 0.4849, 0.2031, -0.9412, -0.3378, 0.0, -0.9412, 0.1255, 0.3137, 0.1547, 0.5025, 0.8506, -0.5257, -2.523e-05, 0.8506, 0.2286, -0.4734, 0.8506, 0.2914, -0.3415, 0.8936, -0.5257, -2.523e-05, 0.8506, 0.2286, -0.4734, 0.8506, 0.9412, -0.1255, 0.3137, 0.8506, 0.4737, 0.2281, 0.8506, -0.302, 0.4304, 0.03021, 0.2786, -0.9599, -0.3378, 1.477e-08, -0.9412, -1.517e-05, 0.3378, -0.9412, -0.2454, -0.151, 0.9576, -0.861, -0.1099, 0.4965, -0.5652, -0.2296, 0.7923, 0.3612, -0.3217, -0.8753, 0.173, 0.1329, -0.9759, 0.1198, -0.1823, -0.9759, -0.1289, 0.3278, 0.9359, -0.3781, 0.8321, 0.4057, -0.2047, 0.309, 0.9288, -0.218, -0.9759, 0.009457, 0.4044, -0.8936, 0.1948, -0.2578, -0.8936, 0.3675, -0.4623, -0.2503, 0.8506, -2.003e-05, 0.4174, 0.9087, -0.404, -0.1048, 0.9087, 0.1837, -0.7733, -0.6068, 0.5126, -0.5188, -0.6842, 0.07631, -0.9693, -0.2337, 0.385, 0.9087, 0.1613, -0.1543, 0.9759, -0.1542, -0.09838, 0.9759, 0.1947, 0.0, -0.9609, -0.2769, 0.4376, -0.5612, -0.7025, 0.06516, -0.9459, -0.3178, 0.4849, 0.8506, 0.2031, -0.4837, 0.8753, 0.0, 0.1796, 0.8753, 0.4491, -0.3948, -0.2137, 0.8936, -2.523e-05, 0.5257, 0.8506, -0.5089, -0.132, 0.8506, -0.1796, -0.8753, 0.4491, 0.4737, -0.8506, 0.2281, -0.302, -0.8506, 0.4304, 0.2111, 0.05517, -0.9759, 2.114e-08, 0.4837, -0.8753, 0.4837, 2.173e-05, -0.8753, -0.151, 0.2454, 0.9576, -0.02453, 0.8434, 0.5368, -0.2082, 0.644, 0.7361, -0.2247, -0.2523, -0.9412, 0.2348, -0.1528, -0.9599, -0.1636, -0.2275, -0.9599, 0.3278, 0.1289, 0.9359, 0.8145, 0.2641, 0.5166, 0.4491, 0.143, 0.882, -0.9599, 0.2501, 0.1263, -0.8936, -0.4044, 0.1948, -0.8936, 0.2578, 0.3675, -0.2503, 0.4623, 0.8506, 0.4174, 2.003e-05, 0.9087, -0.1048, 0.404, 0.9087, -0.8388, -0.1652, -0.5188, -0.5188, -0.5126, -0.6842, -0.9693, -0.07631, -0.2337, 0.9087, -0.385, 0.1613, 0.9599, 0.2466, -0.133, 0.9599, 0.04298, 0.2769, -0.9044, 0.0, -0.4266, -0.5612, -0.4376, -0.7025, -0.9459, -0.06516, -0.3178, 0.8506, -0.4849, 0.2031, 0.9412, 0.3378, 0.0, 0.9412, -0.1255, 0.3137, -0.2137, 0.3948, 0.8936, 0.5257, 2.523e-05, 0.8506, -0.132, 0.5089, 0.8506, -0.9412, 0.1255, 0.3137, -0.8506, -0.4737, 0.2281, -0.8506, 0.302, 0.4304, -0.03021, -0.2786, -0.9599, 0.3378, -1.477e-08, -0.9412, 1.517e-05, -0.3378, -0.9412, 0.2454, 0.151, 0.9576, 0.861, 0.1099, 0.4965, 0.5652, 0.2296, 0.7923])] * 3)])
arm_peb2302 = bpy.data.armatures.new('PEB2302')  # bones are not reproduced

# ---- objects
ob_peb2302_lod0 = bpy.data.objects.new('PEB2302_lod0', arm_peb2302)
ob_mesh = bpy.data.objects.new('Mesh', me_cube_001)

# ---- transforms, parenting, visibility, modifiers, constraints
ob_peb2302_lod0.location = (0.0, 0.0, 0.0)
ob_peb2302_lod0.lineart.crease_threshold = 0.0
ob_mesh.parent = ob_peb2302_lod0
ob_mesh.location = (0.0, 0.0, 1.0)
ob_mesh.lineart.crease_threshold = 0.0
_vg = ob_mesh.vertex_groups.new(name='PEB2302')
_vg = ob_mesh.vertex_groups.new(name='Turret')
_vg = ob_mesh.vertex_groups.new(name='Barrel')
_vg = ob_mesh.vertex_groups.new(name='Muzzle')

# ---- collection membership
col_collection_1.objects.link(ob_peb2302_lod0)
col_collection_1.objects.link(ob_mesh)

# ---- scene / render settings (as saved in the file)
scene.frame_start = 1; scene.frame_end = 250; scene.frame_set(0)
scene.render.engine = 'BLENDER_EEVEE_NEXT'
scene.render.resolution_percentage = 50
scene.render.dither_intensity = 0.0
scene.cycles.use_denoising = False
scene.cycles.samples = 128
scene.cycles.sampling_pattern = 'TABULATED_SOBOL'
scene.cycles.use_adaptive_sampling = False
scene.cycles.use_light_tree = False
scene.cycles.blur_glossy = 0.0
scene.cycles.sample_clamp_indirect = 0.0
scene.view_settings.view_transform = 'Standard'
bpy.context.view_layer.update()

# ---- added for rendering (the .blend has no active camera and no usable light): camera, sun + grey world if the file has none
cam_auto = bpy.data.cameras.new('AutoCamera')
cam_auto.lens = 50.0
cam_auto.sensor_width = 36.0
cam_auto.clip_end = 3705.63
ob_auto_camera = bpy.data.objects.new('AutoCamera', cam_auto)
scene.collection.objects.link(ob_auto_camera)
ob_auto_camera.location = (211.148, -263.855, 210.461)
ob_auto_camera.rotation_euler = (1.09748, -7.21219e-08, 0.694738)
scene.camera = ob_auto_camera
light_auto_sun = bpy.data.lights.new('AutoSun', 'SUN')
light_auto_sun.energy = 3.0
light_auto_sun.angle = 0.0523599
ob_auto_sun = bpy.data.objects.new('AutoSun', light_auto_sun)
scene.collection.objects.link(ob_auto_sun)
ob_auto_sun.rotation_euler = (0.872665, 0.174533, 0.523599)
if scene.world is None:
    world_auto = bpy.data.worlds.new('AutoWorld')
    world_auto.color = (0.3, 0.3, 0.3)
    scene.world = world_auto
bpy.context.view_layer.update()
